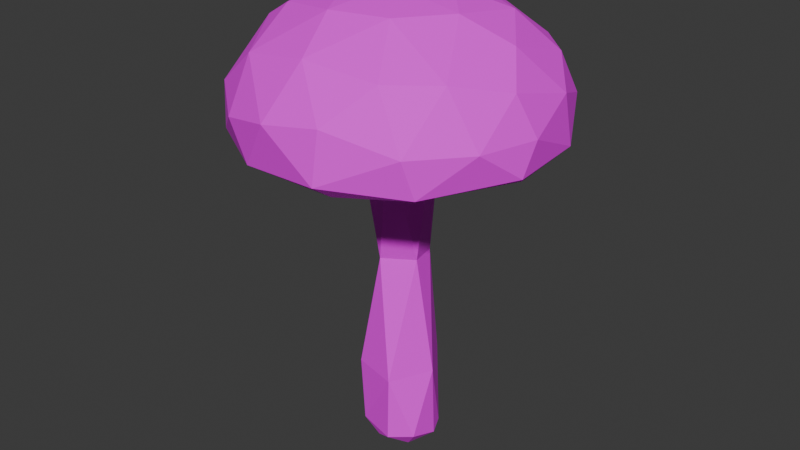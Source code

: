 # Source: shroom9.blend  (saved by Blender 4.3.34; exported with 4.5.12 LTS)
import bpy
from mathutils import Matrix  # noqa: F401  (used for matrix-valued properties, if any)

bpy.ops.wm.read_factory_settings(use_empty=True)
scene = bpy.context.scene
scene.name = 'Scene'

# ---- collections
col_collection = bpy.data.collections.new('Collection'); scene.collection.children.link(col_collection)

# ---- images (referenced by path relative to the original .blend; pixels are not part of the script)
import os
ASSET_DIR = os.environ.get("B2B_ASSET_DIR", "")  # directory of the original .blend (textures are referenced by path, not embedded)
HERE = os.path.dirname(os.path.abspath(__file__))  # packed textures are extracted next to this script under _unpacked/

def load_image(name, relpath, width, height, colorspace="sRGB"):
    """Load a texture the original file referenced (path relative to the .blend, or extracted next to this script)."""
    p = next((c for c in (os.path.join(HERE, relpath), os.path.join(ASSET_DIR, relpath)) if relpath and os.path.exists(c)), "")
    if p:
        img = bpy.data.images.load(p, check_existing=True)
        img.name = name
    else:  # same state as the original file: an image datablock whose file is absent (Cycles renders it pink)
        img = bpy.data.images.new(name, width, height)
        img.source = "FILE"
        img.filepath = "//" + (relpath or name)
    img.colorspace_settings.name = colorspace
    return img
img_shroom_emissive9_png = load_image('shroom_emissive9.png', 'shroom_emissive9.png', 1024, 1024, 'sRGB')

# ---- materials (node trees are filled in below, after node groups)
mat_emissive_shroom = bpy.data.materials.new('emissive shroom')

# ---- material node trees
mat_emissive_shroom.use_nodes = True; mat_emissive_shroom.node_tree.nodes.clear()
_N = mat_emissive_shroom.node_tree.nodes; _L = mat_emissive_shroom.node_tree.links
n0 = _N.new('ShaderNodeBsdfPrincipled'); n0.name = 'Principled BSDF'; n0.location = (10, 300)
n0.inputs[2].default_value = 0.8
n1 = _N.new('ShaderNodeOutputMaterial'); n1.name = 'Material Output'; n1.location = (300, 300)
n2 = _N.new('ShaderNodeTexImage'); n2.name = 'Image Texture'; n2.location = (-323, 204)
n2.image = img_shroom_emissive9_png
_L.new(n0.outputs[0], n1.inputs[0])
_L.new(n2.outputs[0], n0.inputs[0])
n1.is_active_output = True

# ---- world
world_world = bpy.data.worlds.new('World'); scene.world = world_world
world_world.use_nodes = True; world_world.node_tree.nodes.clear()
_N = world_world.node_tree.nodes; _L = world_world.node_tree.links
n0 = _N.new('ShaderNodeOutputWorld'); n0.name = 'World Output'; n0.location = (300, 300)
n1 = _N.new('ShaderNodeBackground'); n1.name = 'Background'; n1.location = (10, 300)
n1.inputs[0].default_value = (0.05088, 0.05088, 0.05088, 1.0)
_L.new(n1.outputs[0], n0.inputs[0])
n0.is_active_output = True
world_world.color = (0.05088, 0.05088, 0.05088)
world_world.sun_shadow_jitter_overblur = 0.0

# ---- meshes
me_sphere = bpy.data.meshes.new('Sphere')
me_sphere.from_pydata([(0.0, 0.05556, 0.0601), (0.0, 0.08315, 0.04015), (0.0, 0.09808, 0.0141), (0.0, 0.1, 0.0), (0.0, 0.09861, -0.01203), (0.003806, 0.01913, 0.07089), (0.007466, 0.03753, 0.06677), (0.01084, 0.05449, 0.0601), (0.01379, 0.06935, 0.05111), (0.01622, 0.08155, 0.04015), (0.01802, 0.09061, 0.02766), (0.01913, 0.09619, 0.0141), (0.01951, 0.09808, 0.0), (0.01924, 0.09672, -0.01203), (0.007466, 0.01802, 0.07089), (0.01464, 0.03536, 0.06677), (0.02126, 0.05133, 0.0601), (0.02706, 0.06533, 0.05111), (0.03182, 0.07682, 0.04015), (0.03536, 0.08536, 0.02766), (0.03753, 0.09061, 0.0141), (0.03827, 0.09239, 0.0), (0.03774, 0.0911, -0.01203), (0.01084, 0.01622, 0.07089), (0.02126, 0.03182, 0.06677), (0.03087, 0.04619, 0.0601), (0.03928, 0.05879, 0.05111), (0.04619, 0.06913, 0.04015), (0.05133, 0.07682, 0.02766), (0.05449, 0.08155, 0.0141), (0.05556, 0.08315, 0.0), (0.05479, 0.08199, -0.01203), (0.01379, 0.01379, 0.07089), (0.02706, 0.02706, 0.06677), (0.03928, 0.03928, 0.0601), (0.05, 0.05, 0.05111), (0.05879, 0.05879, 0.04015), (0.06533, 0.06533, 0.02766), (0.06935, 0.06935, 0.0141), (0.07071, 0.07071, 0.0), (0.06973, 0.06973, -0.01203), (0.01622, 0.01084, 0.07089), (0.03182, 0.02126, 0.06677), (0.04619, 0.03087, 0.0601), (0.05879, 0.03928, 0.05111), (0.06913, 0.04619, 0.04015), (0.07682, 0.05133, 0.02766), (0.08155, 0.05449, 0.0141), (0.08315, 0.05556, 0.0), (0.08199, 0.05479, -0.01203), (0.0, 0.0, 0.07228), (0.01802, 0.007466, 0.07089), (0.03536, 0.01464, 0.06677), (0.05133, 0.02126, 0.0601), (0.06533, 0.02706, 0.05111), (0.07682, 0.03182, 0.04015), (0.08536, 0.03536, 0.02766), (0.09061, 0.03753, 0.0141), (0.09239, 0.03827, 0.0), (0.0911, 0.03774, -0.01203), (0.01913, 0.003806, 0.07089), (0.03753, 0.007466, 0.06677), (0.05449, 0.01084, 0.0601), (0.06935, 0.01379, 0.05111), (0.08155, 0.01622, 0.04015), (0.09061, 0.01802, 0.02766), (0.09619, 0.01913, 0.0141), (0.09808, 0.01951, 0.0), (0.09672, 0.01924, -0.01203), (0.01951, -1.118e-09, 0.07089), (0.03827, -2.235e-09, 0.06677), (0.05556, -5.215e-09, 0.0601), (0.07071, 1.49e-09, 0.05111), (0.08315, -8.941e-09, 0.04015), (0.09239, 4.47e-09, 0.02766), (0.09808, -8.941e-09, 0.0141), (0.1, -1.639e-08, 0.0), (0.09861, -1.076e-08, -0.01203), (0.01913, -0.003806, 0.07089), (0.03753, -0.007466, 0.06677), (0.05449, -0.01084, 0.0601), (0.06935, -0.01379, 0.05111), (0.08155, -0.01622, 0.04015), (0.09061, -0.01802, 0.02766), (0.09619, -0.01913, 0.0141), (0.09808, -0.01951, 0.0), (0.09672, -0.01924, -0.01203), (0.01802, -0.007466, 0.07089), (0.03536, -0.01464, 0.06677), (0.05133, -0.02126, 0.0601), (0.06533, -0.02706, 0.05111), (0.07682, -0.03182, 0.04015), (0.08536, -0.03536, 0.02766), (0.09061, -0.03753, 0.0141), (0.09239, -0.03827, 0.0), (0.0911, -0.03774, -0.01203), (0.01622, -0.01084, 0.07089), (0.03182, -0.02126, 0.06677), (0.04619, -0.03087, 0.0601), (0.05879, -0.03928, 0.05111), (0.06913, -0.04619, 0.04015), (0.07682, -0.05133, 0.02766), (0.08155, -0.05449, 0.0141), (0.08315, -0.05556, 0.0), (0.08199, -0.05479, -0.01203), (0.01379, -0.01379, 0.07089), (0.02706, -0.02706, 0.06677), (0.03928, -0.03928, 0.0601), (0.05, -0.05, 0.05111), (0.05879, -0.05879, 0.04015), (0.06533, -0.06533, 0.02766), (0.06935, -0.06935, 0.0141), (0.07071, -0.07071, 0.0), (0.06973, -0.06973, -0.01203), (0.01084, -0.01622, 0.07089), (0.02126, -0.03182, 0.06677), (0.03087, -0.04619, 0.0601), (0.03928, -0.05879, 0.05111), (0.04619, -0.06913, 0.04015), (0.05133, -0.07682, 0.02766), (0.05449, -0.08155, 0.0141), (0.05556, -0.08315, 0.0), (0.05478, -0.08199, -0.01203), (0.007466, -0.01802, 0.07089), (0.01464, -0.03536, 0.06677), (0.02126, -0.05133, 0.0601), (0.02706, -0.06533, 0.05111), (0.03182, -0.07682, 0.04015), (0.03536, -0.08536, 0.02766), (0.03753, -0.09061, 0.0141), (0.03827, -0.09239, 0.0), (0.03774, -0.0911, -0.01203), (0.003806, -0.01913, 0.07089), (0.007466, -0.03753, 0.06677), (0.01084, -0.05449, 0.0601), (0.01379, -0.06935, 0.05111), (0.01622, -0.08155, 0.04015), (0.01802, -0.09061, 0.02766), (0.01913, -0.09619, 0.0141), (0.01951, -0.09808, 0.0), (0.01924, -0.09672, -0.01203), (-7.451e-10, -0.01951, 0.07089), (-5.215e-09, -0.03827, 0.06677), (-9.686e-09, -0.05556, 0.0601), (-1.49e-09, -0.07071, 0.05111), (-1.043e-08, -0.08315, 0.04015), (2.98e-09, -0.09239, 0.02766), (-1.341e-08, -0.09808, 0.0141), (-3.278e-08, -0.1, 0.0), (-1.877e-08, -0.09861, -0.01203), (-0.003806, -0.01913, 0.07089), (-0.007466, -0.03753, 0.06677), (-0.01084, -0.05449, 0.0601), (-0.01379, -0.06935, 0.05111), (-0.01622, -0.08155, 0.04015), (-0.01802, -0.09061, 0.02766), (-0.01913, -0.09619, 0.0141), (-0.01951, -0.09808, 0.0), (-0.01924, -0.09672, -0.01203), (-0.007466, -0.01802, 0.07089), (-0.01464, -0.03536, 0.06677), (-0.02126, -0.05133, 0.0601), (-0.02706, -0.06533, 0.05111), (-0.03182, -0.07682, 0.04015), (-0.03536, -0.08536, 0.02766), (-0.03753, -0.09061, 0.0141), (-0.03827, -0.09239, 0.0), (-0.03774, -0.0911, -0.01203), (-0.01084, -0.01622, 0.07089), (-0.02126, -0.03182, 0.06677), (-0.03087, -0.04619, 0.0601), (-0.03928, -0.05879, 0.05111), (-0.04619, -0.06913, 0.04015), (-0.05133, -0.07682, 0.02766), (-0.05449, -0.08155, 0.0141), (-0.05556, -0.08315, 0.0), (-0.05479, -0.08199, -0.01203), (-0.01379, -0.01379, 0.07089), (-0.02706, -0.02706, 0.06677), (-0.03928, -0.03928, 0.0601), (-0.05, -0.05, 0.05111), (-0.05879, -0.05879, 0.04015), (-0.06533, -0.06533, 0.02766), (-0.06935, -0.06935, 0.0141), (-0.07071, -0.07071, 0.0), (-0.06973, -0.06973, -0.01203), (-0.01622, -0.01084, 0.07089), (-0.03182, -0.02126, 0.06677), (-0.04619, -0.03087, 0.0601), (-0.05879, -0.03928, 0.05111), (-0.06913, -0.04619, 0.04015), (-0.07682, -0.05133, 0.02766), (-0.08155, -0.05449, 0.0141), (-0.08315, -0.05556, 0.0), (-0.08199, -0.05478, -0.01203), (-0.01802, -0.007466, 0.07089), (-0.03536, -0.01464, 0.06677), (-0.05133, -0.02126, 0.0601), (-0.06533, -0.02706, 0.05111), (-0.07682, -0.03182, 0.04015), (-0.08536, -0.03536, 0.02766), (-0.09061, -0.03753, 0.0141), (-0.09239, -0.03827, 0.0), (-0.0911, -0.03774, -0.01203), (-0.01913, -0.003806, 0.07089), (-0.03753, -0.007466, 0.06677), (-0.05449, -0.01084, 0.0601), (-0.06935, -0.01379, 0.05111), (-0.08155, -0.01622, 0.04015), (-0.09061, -0.01802, 0.02766), (-0.09619, -0.01913, 0.0141), (-0.09808, -0.01951, 0.0), (-0.09672, -0.01924, -0.01203), (-0.01951, 1.863e-09, 0.07089), (-0.03827, 5.215e-09, 0.06677), (-0.05556, 1.49e-08, 0.0601), (-0.07071, 2.98e-09, 0.05111), (-0.08315, 1.639e-08, 0.04015), (-0.09239, 1.49e-09, 0.02766), (-0.09808, 2.682e-08, 0.0141), (-0.1, 4.47e-08, 0.0), (-0.09861, 3.202e-08, -0.01203), (-0.01913, 0.003806, 0.07089), (-0.03753, 0.007466, 0.06677), (-0.05449, 0.01084, 0.0601), (-0.06935, 0.01379, 0.05111), (-0.08155, 0.01622, 0.04015), (-0.09061, 0.01802, 0.02766), (-0.09619, 0.01913, 0.0141), (-0.09808, 0.01951, 0.0), (-0.09672, 0.01924, -0.01203), (-0.01802, 0.007466, 0.07089), (-0.03536, 0.01464, 0.06677), (-0.05133, 0.02126, 0.0601), (-0.06533, 0.02706, 0.05111), (-0.07682, 0.03182, 0.04015), (-0.08536, 0.03536, 0.02766), (-0.09061, 0.03753, 0.0141), (-0.09239, 0.03827, 0.0), (-0.0911, 0.03774, -0.01203), (-0.01622, 0.01084, 0.07089), (-0.03182, 0.02126, 0.06677), (-0.04619, 0.03087, 0.0601), (-0.05879, 0.03928, 0.05111), (-0.06913, 0.04619, 0.04015), (-0.07682, 0.05133, 0.02766), (-0.08155, 0.05449, 0.0141), (-0.08315, 0.05556, 0.0), (-0.08199, 0.05479, -0.01203), (-0.01379, 0.01379, 0.07089), (-0.02706, 0.02706, 0.06677), (-0.03928, 0.03928, 0.0601), (-0.05, 0.05, 0.05111), (-0.05879, 0.05879, 0.04015), (-0.06533, 0.06533, 0.02766), (-0.06935, 0.06935, 0.0141), (-0.07071, 0.07071, 0.0), (-0.06973, 0.06973, -0.01203), (-0.01084, 0.01622, 0.07089), (-0.02126, 0.03182, 0.06677), (-0.03087, 0.04619, 0.0601), (-0.03928, 0.05879, 0.05111), (-0.04619, 0.06913, 0.04015), (-0.05133, 0.07682, 0.02766), (-0.05449, 0.08155, 0.0141), (-0.05556, 0.08315, 0.0), (-0.05478, 0.08199, -0.01203), (-0.007466, 0.01802, 0.07089), (-0.01464, 0.03536, 0.06677), (-0.02126, 0.05133, 0.0601), (-0.02706, 0.06533, 0.05111), (-0.03182, 0.07682, 0.04015), (-0.03536, 0.08536, 0.02766), (-0.03753, 0.09061, 0.0141), (-0.03827, 0.09239, 0.0), (-0.03774, 0.0911, -0.01203), (-0.003806, 0.01913, 0.07089), (-0.007466, 0.03753, 0.06677), (-0.01084, 0.05449, 0.0601), (-0.01379, 0.06935, 0.05111), (-0.01622, 0.08155, 0.04015), (-0.01802, 0.09061, 0.02766), (-0.01913, 0.09619, 0.0141), (-0.01951, 0.09808, 0.0), (-0.01924, 0.09672, -0.01203), (1.49e-09, 0.01951, 0.07089), (6.706e-09, 0.03827, 0.06677), (8.941e-09, 0.07071, 0.05111), (5.96e-09, 0.09239, 0.02766), (5.632e-10, 0.08974, -0.01882), (0.01751, 0.08802, -0.01882), (0.03434, 0.08291, -0.01882), (0.04986, 0.07462, -0.01882), (0.06346, 0.06346, -0.01882), (0.07462, 0.04986, -0.01882), (0.08291, 0.03434, -0.01882), (0.08802, 0.01751, -0.01882), (0.08974, -7.845e-09, -0.01882), (0.08802, -0.01751, -0.01882), (0.08291, -0.03434, -0.01882), (0.07462, -0.04986, -0.01882), (0.06346, -0.06346, -0.01882), (0.04986, -0.07462, -0.01882), (0.03434, -0.08291, -0.01882), (0.01751, -0.08802, -0.01882), (-1.171e-08, -0.08974, -0.01882), (-0.01751, -0.08802, -0.01882), (-0.03434, -0.08291, -0.01882), (-0.04986, -0.07462, -0.01882), (-0.06346, -0.06346, -0.01882), (-0.07462, -0.04986, -0.01882), (-0.08291, -0.03434, -0.01882), (-0.08802, -0.01751, -0.01882), (-0.08974, 2.488e-08, -0.01882), (-0.08802, 0.01751, -0.01882), (-0.08291, 0.03434, -0.01882), (-0.07462, 0.04986, -0.01882), (-0.06346, 0.06346, -0.01882), (-0.04986, 0.07462, -0.01882), (-0.03434, 0.08291, -0.01882), (-0.01751, 0.08802, -0.01882), (5.704e-09, 0.02444, -0.01058), (0.004768, 0.02397, -0.01058), (0.009353, 0.02258, -0.01058), (0.01358, 0.02032, -0.01058), (0.01728, 0.01728, -0.01058), (0.02032, 0.01358, -0.01058), (0.02258, 0.009353, -0.01058), (0.02397, 0.004768, -0.01058), (0.02444, 3.285e-09, -0.01058), (0.02397, -0.004768, -0.01058), (0.02258, -0.009353, -0.01058), (0.02032, -0.01358, -0.01058), (0.01728, -0.01728, -0.01058), (0.01358, -0.02032, -0.01058), (0.009353, -0.02258, -0.01058), (0.004768, -0.02397, -0.01058), (2.362e-09, -0.02444, -0.01058), (-0.004768, -0.02397, -0.01058), (-0.009353, -0.02258, -0.01058), (-0.01358, -0.02032, -0.01058), (-0.01728, -0.01728, -0.01058), (-0.02032, -0.01358, -0.01058), (-0.02258, -0.009353, -0.01058), (-0.02397, -0.004768, -0.01058), (-0.02444, 1.22e-08, -0.01058), (-0.02397, 0.004768, -0.01058), (-0.02258, 0.009353, -0.01058), (-0.02032, 0.01358, -0.01058), (-0.01728, 0.01728, -0.01058), (-0.01358, 0.02032, -0.01058), (-0.009353, 0.02258, -0.01058), (-0.004768, 0.02397, -0.01058), (0.001968, 0.02444, -0.2157), (0.006736, 0.02397, -0.2157), (0.01132, 0.02258, -0.2157), (0.01555, 0.02032, -0.2157), (0.01925, 0.01728, -0.2157), (0.02229, 0.01358, -0.2157), (0.02455, 0.009353, -0.2157), (0.02594, 0.004768, -0.2157), (0.02641, 8.045e-09, -0.2157), (0.02594, -0.004768, -0.2157), (0.02455, -0.009353, -0.2157), (0.02229, -0.01358, -0.2157), (0.01925, -0.01728, -0.2157), (0.01555, -0.02032, -0.2157), (0.01132, -0.02258, -0.2157), (0.006736, -0.02397, -0.2157), (0.001968, -0.02444, -0.2157), (-0.0028, -0.02397, -0.2157), (-0.007385, -0.02258, -0.2157), (-0.01161, -0.02032, -0.2157), (-0.01531, -0.01728, -0.2157), (-0.01835, -0.01358, -0.2157), (-0.02061, -0.009353, -0.2157), (-0.022, -0.004768, -0.2157), (-0.02247, 1.696e-08, -0.2157), (-0.022, 0.004768, -0.2157), (-0.02061, 0.009353, -0.2157), (-0.01835, 0.01358, -0.2157), (-0.01531, 0.01728, -0.2157), (-0.01161, 0.02032, -0.2157), (-0.007385, 0.02258, -0.2157), (-0.0028, 0.02397, -0.2157), (0.002733, -0.008481, -0.09832), (0.005557, -0.006972, -0.09832), (-0.0003306, 0.02263, -0.09832), (-0.003517, 0.02294, -0.09832), (-0.01507, 0.01816, -0.09832), (-0.0171, 0.01568, -0.09832), (-0.0003306, -0.009411, -0.09832), (0.002733, 0.0217, -0.09832), (-0.01259, 0.02019, -0.09832), (-0.003517, -0.009724, -0.09832), (0.005557, 0.02019, -0.09832), (-0.009767, 0.0217, -0.09832), (-0.006703, -0.009411, -0.09832), (0.008032, 0.01816, -0.09832), (-0.006703, 0.02263, -0.09832), (-0.009767, -0.008481, -0.09832), (0.01006, 0.01568, -0.09832), (-0.01259, -0.006972, -0.09832), (0.01157, 0.01286, -0.09832), (-0.01507, -0.004941, -0.09832), (0.0125, 0.009794, -0.09832), (-0.0171, -0.002466, -0.09832), (0.01282, 0.006608, -0.09832), (-0.01861, 0.0003577, -0.09832), (0.0125, 0.003421, -0.09832), (-0.01954, 0.003421, -0.09832), (0.01157, 0.0003576, -0.09832), (-0.01985, 0.006608, -0.09832), (0.01006, -0.002466, -0.09832), (-0.01954, 0.009794, -0.09832), (0.008032, -0.004941, -0.09832), (-0.01861, 0.01286, -0.09832), (0.003266, 0.02128, -0.2217), (0.007417, 0.02087, -0.2217), (0.01141, 0.01966, -0.2217), (0.01509, 0.01769, -0.2217), (0.01831, 0.01505, -0.2217), (0.02096, 0.01182, -0.2217), (0.02292, 0.008143, -0.2217), (0.02413, 0.004151, -0.2217), (0.02454, 8.33e-09, -0.2217), (0.02413, -0.004151, -0.2217), (0.02292, -0.008143, -0.2217), (0.02096, -0.01182, -0.2217), (0.01831, -0.01505, -0.2217), (0.01509, -0.01769, -0.2217), (0.01141, -0.01966, -0.2217), (0.007417, -0.02087, -0.2217), (0.003266, -0.02128, -0.2217), (-0.0008855, -0.02087, -0.2217), (-0.004877, -0.01966, -0.2217), (-0.008556, -0.01769, -0.2217), (-0.01178, -0.01505, -0.2217), (-0.01443, -0.01182, -0.2217), (-0.01639, -0.008143, -0.2217), (-0.0176, -0.004151, -0.2217), (-0.01801, 1.609e-08, -0.2217), (-0.0176, 0.004151, -0.2217), (-0.01639, 0.008143, -0.2217), (-0.01443, 0.01182, -0.2217), (-0.01178, 0.01505, -0.2217), (-0.008556, 0.01769, -0.2217), (-0.004877, 0.01966, -0.2217), (-0.0008855, 0.02087, -0.2217), (0.004373, 0.01616, -0.2264), (0.007526, 0.01585, -0.2264), (0.01056, 0.01493, -0.2264), (0.01335, 0.01344, -0.2264), (0.0158, 0.01143, -0.2264), (0.01781, 0.008979, -0.2264), (0.0193, 0.006185, -0.2264), (0.02022, 0.003153, -0.2264), (0.02053, 9.148e-09, -0.2264), (0.02022, -0.003153, -0.2264), (0.0193, -0.006185, -0.2264), (0.01781, -0.008979, -0.2264), (0.0158, -0.01143, -0.2264), (0.01335, -0.01344, -0.2264), (0.01056, -0.01493, -0.2264), (0.007526, -0.01585, -0.2264), (0.004373, -0.01616, -0.2264), (0.00122, -0.01585, -0.2264), (-0.001812, -0.01493, -0.2264), (-0.004606, -0.01344, -0.2264), (-0.007055, -0.01143, -0.2264), (-0.009065, -0.008979, -0.2264), (-0.01056, -0.006185, -0.2264), (-0.01148, -0.003153, -0.2264), (-0.01179, 1.504e-08, -0.2264), (-0.01148, 0.003153, -0.2264), (-0.01056, 0.006185, -0.2264), (-0.009065, 0.008979, -0.2264), (-0.007055, 0.01143, -0.2264), (-0.004606, 0.01344, -0.2264), (-0.001812, 0.01493, -0.2264), (0.00122, 0.01585, -0.2264), (0.004373, 0.01113, -0.2286), (0.006544, 0.01091, -0.2286), (0.008631, 0.01028, -0.2286), (0.01055, 0.009252, -0.2286), (0.01224, 0.007868, -0.2286), (0.01362, 0.006182, -0.2286), (0.01465, 0.004258, -0.2286), (0.01529, 0.002171, -0.2286), (0.0155, 9.998e-09, -0.2286), (0.01529, -0.002171, -0.2286), (0.01465, -0.004258, -0.2286), (0.01362, -0.006182, -0.2286), (0.01224, -0.007868, -0.2286), (0.01055, -0.009252, -0.2286), (0.008631, -0.01028, -0.2286), (0.006544, -0.01091, -0.2286), (0.004373, -0.01113, -0.2286), (0.002202, -0.01091, -0.2286), (0.0001148, -0.01028, -0.2286), (-0.001809, -0.009252, -0.2286), (-0.003495, -0.007868, -0.2286), (-0.004879, -0.006182, -0.2286), (-0.005907, -0.004258, -0.2286), (-0.00654, -0.002171, -0.2286), (-0.006754, 1.405e-08, -0.2286), (-0.00654, 0.002171, -0.2286), (-0.005907, 0.004258, -0.2286), (-0.004879, 0.006182, -0.2286), (-0.003495, 0.007868, -0.2286), (-0.001809, 0.009252, -0.2286), (0.0001148, 0.01028, -0.2286), (0.002202, 0.01091, -0.2286), (0.01399, 0.003883, -0.2286), (0.01397, 0.001446, -0.2286), (0.01354, -0.001035, -0.2286), (0.01274, -0.003466, -0.2286), (0.01159, -0.005752, -0.2286), (0.01013, -0.007806, -0.2286), (0.00843, -0.009548, -0.2286), (0.01223, 0.005487, -0.2286), (0.01189, 0.002908, -0.2286), (0.01123, 0.0002295, -0.2286), (0.01027, -0.002444, -0.2286), (0.00906, -0.005011, -0.2286), (0.007634, -0.007373, -0.2286), (0.006051, -0.009438, -0.2286), (0.0101, 0.006907, -0.2286), (0.009411, 0.004306, -0.2286), (0.008506, 0.001547, -0.2286), (0.007423, -0.001263, -0.2286), (0.006202, -0.004017, -0.2286), (0.004891, -0.006607, -0.2286), (0.00354, -0.008936, -0.2286), (0.007719, 0.008077, -0.2286), (0.006677, 0.005564, -0.2286), (0.005548, 0.002836, -0.2286), (0.004373, 1.295e-08, -0.2286), (0.003198, -0.002836, -0.2286), (0.002068, -0.005564, -0.2286), (0.001027, -0.008077, -0.2286), (0.005205, 0.008936, -0.2286), (0.003855, 0.006607, -0.2286), (0.002544, 0.004017, -0.2286), (0.001323, 0.001263, -0.2286), (0.0002396, -0.001547, -0.2286), (-0.0006655, -0.004306, -0.2286), (-0.001357, -0.006907, -0.2286), (0.002695, 0.009438, -0.2286), (0.001112, 0.007373, -0.2286), (-0.0003136, 0.005011, -0.2286), (-0.001528, 0.002444, -0.2286), (-0.002484, -0.0002295, -0.2286), (-0.003146, -0.002907, -0.2286), (-0.003487, -0.005487, -0.2286), (0.0003159, 0.009548, -0.2286), (-0.001388, 0.007806, -0.2286), (-0.002843, 0.005752, -0.2286), (-0.003994, 0.003466, -0.2286), (-0.004796, 0.001035, -0.2286), (-0.00522, -0.001446, -0.2286), (-0.005248, -0.003883, -0.2286), (0.008414, -0.02077, -0.1756), (0.003737, 0.02671, -0.1756), (-0.01876, 0.01989, -0.1756), (0.003737, -0.02219, -0.1756), (0.008414, 0.02529, -0.1756), (-0.01498, 0.02299, -0.1756), (-0.001127, -0.02267, -0.1756), (0.01272, 0.02299, -0.1756), (-0.01067, 0.02529, -0.1756), (-0.00599, -0.02219, -0.1756), (0.0165, 0.01989, -0.1756), (-0.00599, 0.02671, -0.1756), (-0.01067, -0.02077, -0.1756), (0.0196, 0.01611, -0.1756), (-0.01498, -0.01847, -0.1756), (0.02191, 0.0118, -0.1756), (-0.01876, -0.01537, -0.1756), (0.02332, 0.007122, -0.1756), (-0.02186, -0.01159, -0.1756), (0.0238, 0.002259, -0.1756), (-0.02416, -0.007282, -0.1756), (0.02332, -0.002605, -0.1756), (-0.02558, -0.002605, -0.1756), (0.02191, -0.007282, -0.1756), (-0.02606, 0.002259, -0.1756), (0.0196, -0.01159, -0.1756), (-0.02558, 0.007122, -0.1756), (0.0165, -0.01537, -0.1756), (-0.02416, 0.0118, -0.1756), (0.01272, -0.01847, -0.1756), (-0.001127, 0.02719, -0.1756), (-0.02186, 0.01611, -0.1756), (0.0568, -0.03836, -0.02217), (0.06318, -0.02642, -0.02217), (-0.06833, 0.01347, -0.02217), (-0.06966, 2.153e-08, -0.02217), (0.04821, -0.04882, -0.02217), (-0.0644, 0.02642, -0.02217), (0.03775, -0.05741, -0.02217), (-0.05802, 0.03836, -0.02217), (0.02581, -0.06379, -0.02217), (0.01286, 0.06772, -0.02217), (-0.0006118, 0.06904, -0.02217), (-0.04943, 0.04882, -0.02217), (0.01286, -0.06772, -0.02217), (0.02581, 0.06379, -0.02217), (-0.03897, 0.05741, -0.02217), (-0.0006118, -0.06904, -0.02217), (0.03775, 0.05741, -0.02217), (-0.02703, 0.06379, -0.02217), (-0.01408, -0.06772, -0.02217), (0.04821, 0.04882, -0.02217), (-0.01408, 0.06772, -0.02217), (-0.02703, -0.06379, -0.02217), (0.0568, 0.03836, -0.02217), (-0.03897, -0.05741, -0.02217), (0.06318, 0.02642, -0.02217), (-0.04943, -0.04882, -0.02217), (0.06711, 0.01347, -0.02217), (-0.05802, -0.03836, -0.02217), (0.06843, -3.644e-09, -0.02217), (-0.0644, -0.02642, -0.02217), (0.06711, -0.01347, -0.02217), (-0.06833, -0.01347, -0.02217)], [], [(0, 286, 6, 7), (287, 0, 7, 8), (1, 287, 8, 9), (288, 1, 9, 10), (2, 288, 10, 11), (3, 2, 11, 12), (285, 50, 5), (4, 3, 12, 13), (286, 285, 5, 6), (6, 5, 14, 15), (7, 6, 15, 16), (8, 7, 16, 17), (9, 8, 17, 18), (10, 9, 18, 19), (11, 10, 19, 20), (12, 11, 20, 21), (5, 50, 14), (13, 12, 21, 22), (19, 18, 27, 28), (20, 19, 28, 29), (21, 20, 29, 30), (14, 50, 23), (22, 21, 30, 31), (15, 14, 23, 24), (16, 15, 24, 25), (17, 16, 25, 26), (18, 17, 26, 27), (25, 24, 33, 34), (26, 25, 34, 35), (27, 26, 35, 36), (28, 27, 36, 37), (29, 28, 37, 38), (30, 29, 38, 39), (23, 50, 32), (31, 30, 39, 40), (24, 23, 32, 33), (38, 37, 46, 47), (39, 38, 47, 48), (32, 50, 41), (40, 39, 48, 49), (33, 32, 41, 42), (34, 33, 42, 43), (35, 34, 43, 44), (36, 35, 44, 45), (37, 36, 45, 46), (43, 42, 52, 53), (44, 43, 53, 54), (45, 44, 54, 55), (46, 45, 55, 56), (47, 46, 56, 57), (48, 47, 57, 58), (41, 50, 51), (49, 48, 58, 59), (42, 41, 51, 52), (57, 56, 65, 66), (58, 57, 66, 67), (51, 50, 60), (59, 58, 67, 68), (52, 51, 60, 61), (53, 52, 61, 62), (54, 53, 62, 63), (55, 54, 63, 64), (56, 55, 64, 65), (63, 62, 71, 72), (64, 63, 72, 73), (65, 64, 73, 74), (66, 65, 74, 75), (67, 66, 75, 76), (60, 50, 69), (68, 67, 76, 77), (61, 60, 69, 70), (62, 61, 70, 71), (76, 75, 84, 85), (69, 50, 78), (77, 76, 85, 86), (70, 69, 78, 79), (71, 70, 79, 80), (72, 71, 80, 81), (73, 72, 81, 82), (74, 73, 82, 83), (75, 74, 83, 84), (82, 81, 90, 91), (83, 82, 91, 92), (84, 83, 92, 93), (85, 84, 93, 94), (78, 50, 87), (86, 85, 94, 95), (79, 78, 87, 88), (80, 79, 88, 89), (81, 80, 89, 90), (87, 50, 96), (95, 94, 103, 104), (88, 87, 96, 97), (89, 88, 97, 98), (90, 89, 98, 99), (91, 90, 99, 100), (92, 91, 100, 101), (93, 92, 101, 102), (94, 93, 102, 103), (100, 99, 108, 109), (101, 100, 109, 110), (102, 101, 110, 111), (103, 102, 111, 112), (96, 50, 105), (104, 103, 112, 113), (97, 96, 105, 106), (98, 97, 106, 107), (99, 98, 107, 108), (113, 112, 121, 122), (106, 105, 114, 115), (107, 106, 115, 116), (108, 107, 116, 117), (109, 108, 117, 118), (110, 109, 118, 119), (111, 110, 119, 120), (112, 111, 120, 121), (105, 50, 114), (119, 118, 127, 128), (120, 119, 128, 129), (121, 120, 129, 130), (114, 50, 123), (122, 121, 130, 131), (115, 114, 123, 124), (116, 115, 124, 125), (117, 116, 125, 126), (118, 117, 126, 127), (124, 123, 132, 133), (125, 124, 133, 134), (126, 125, 134, 135), (127, 126, 135, 136), (128, 127, 136, 137), (129, 128, 137, 138), (130, 129, 138, 139), (123, 50, 132), (131, 130, 139, 140), (137, 136, 145, 146), (138, 137, 146, 147), (139, 138, 147, 148), (132, 50, 141), (140, 139, 148, 149), (133, 132, 141, 142), (134, 133, 142, 143), (135, 134, 143, 144), (136, 135, 144, 145), (143, 142, 151, 152), (144, 143, 152, 153), (145, 144, 153, 154), (146, 145, 154, 155), (147, 146, 155, 156), (148, 147, 156, 157), (141, 50, 150), (149, 148, 157, 158), (142, 141, 150, 151), (156, 155, 164, 165), (157, 156, 165, 166), (150, 50, 159), (158, 157, 166, 167), (151, 150, 159, 160), (152, 151, 160, 161), (153, 152, 161, 162), (154, 153, 162, 163), (155, 154, 163, 164), (162, 161, 170, 171), (163, 162, 171, 172), (164, 163, 172, 173), (165, 164, 173, 174), (166, 165, 174, 175), (159, 50, 168), (167, 166, 175, 176), (160, 159, 168, 169), (161, 160, 169, 170), (175, 174, 183, 184), (168, 50, 177), (176, 175, 184, 185), (169, 168, 177, 178), (170, 169, 178, 179), (171, 170, 179, 180), (172, 171, 180, 181), (173, 172, 181, 182), (174, 173, 182, 183), (180, 179, 188, 189), (181, 180, 189, 190), (182, 181, 190, 191), (183, 182, 191, 192), (184, 183, 192, 193), (177, 50, 186), (185, 184, 193, 194), (178, 177, 186, 187), (179, 178, 187, 188), (193, 192, 201, 202), (186, 50, 195), (194, 193, 202, 203), (187, 186, 195, 196), (188, 187, 196, 197), (189, 188, 197, 198), (190, 189, 198, 199), (191, 190, 199, 200), (192, 191, 200, 201), (199, 198, 207, 208), (200, 199, 208, 209), (201, 200, 209, 210), (202, 201, 210, 211), (195, 50, 204), (203, 202, 211, 212), (196, 195, 204, 205), (197, 196, 205, 206), (198, 197, 206, 207), (204, 50, 213), (212, 211, 220, 221), (205, 204, 213, 214), (206, 205, 214, 215), (207, 206, 215, 216), (208, 207, 216, 217), (209, 208, 217, 218), (210, 209, 218, 219), (211, 210, 219, 220), (217, 216, 225, 226), (218, 217, 226, 227), (219, 218, 227, 228), (220, 219, 228, 229), (213, 50, 222), (221, 220, 229, 230), (214, 213, 222, 223), (215, 214, 223, 224), (216, 215, 224, 225), (230, 229, 238, 239), (223, 222, 231, 232), (224, 223, 232, 233), (225, 224, 233, 234), (226, 225, 234, 235), (227, 226, 235, 236), (228, 227, 236, 237), (229, 228, 237, 238), (222, 50, 231), (236, 235, 244, 245), (237, 236, 245, 246), (238, 237, 246, 247), (231, 50, 240), (239, 238, 247, 248), (232, 231, 240, 241), (233, 232, 241, 242), (234, 233, 242, 243), (235, 234, 243, 244), (242, 241, 250, 251), (243, 242, 251, 252), (244, 243, 252, 253), (245, 244, 253, 254), (246, 245, 254, 255), (247, 246, 255, 256), (240, 50, 249), (248, 247, 256, 257), (241, 240, 249, 250), (255, 254, 263, 264), (256, 255, 264, 265), (249, 50, 258), (257, 256, 265, 266), (250, 249, 258, 259), (251, 250, 259, 260), (252, 251, 260, 261), (253, 252, 261, 262), (254, 253, 262, 263), (260, 259, 268, 269), (261, 260, 269, 270), (262, 261, 270, 271), (263, 262, 271, 272), (264, 263, 272, 273), (265, 264, 273, 274), (258, 50, 267), (266, 265, 274, 275), (259, 258, 267, 268), (273, 272, 281, 282), (274, 273, 282, 283), (267, 50, 276), (275, 274, 283, 284), (268, 267, 276, 277), (269, 268, 277, 278), (270, 269, 278, 279), (271, 270, 279, 280), (272, 271, 280, 281), (279, 278, 0, 287), (280, 279, 287, 1), (281, 280, 1, 288), (282, 281, 288, 2), (283, 282, 2, 3), (276, 50, 285), (284, 283, 3, 4), (277, 276, 285, 286), (278, 277, 286, 0), (113, 122, 302, 301), (248, 257, 317, 316), (212, 221, 313, 312), (149, 158, 306, 305), (40, 49, 294, 293), (176, 185, 309, 308), (13, 22, 291, 290), (275, 284, 320, 319), (239, 248, 316, 315), (203, 212, 312, 311), (167, 176, 308, 307), (77, 86, 298, 297), (284, 4, 289, 320), (266, 275, 319, 318), (140, 149, 305, 304), (104, 113, 301, 300), (68, 77, 297, 296), (4, 13, 290, 289), (230, 239, 315, 314), (31, 40, 293, 292), (95, 104, 300, 299), (257, 266, 318, 317), (22, 31, 292, 291), (194, 203, 311, 310), (158, 167, 307, 306), (122, 131, 303, 302), (86, 95, 299, 298), (221, 230, 314, 313), (185, 194, 310, 309), (131, 140, 304, 303), (59, 68, 296, 295), (49, 59, 295, 294), (595, 594, 332, 331), (597, 596, 346, 345), (594, 598, 333, 332), (596, 599, 347, 346), (598, 600, 334, 333), (599, 601, 348, 347), (600, 602, 335, 334), (604, 603, 322, 321), (601, 605, 349, 348), (602, 606, 336, 335), (603, 607, 323, 322), (605, 608, 350, 349), (606, 609, 337, 336), (607, 610, 324, 323), (608, 611, 351, 350), (609, 612, 338, 337), (610, 613, 325, 324), (611, 614, 352, 351), (612, 615, 339, 338), (613, 616, 326, 325), (614, 604, 321, 352), (615, 617, 340, 339), (616, 618, 327, 326), (617, 619, 341, 340), (618, 620, 328, 327), (619, 621, 342, 341), (620, 622, 329, 328), (621, 623, 343, 342), (622, 624, 330, 329), (623, 625, 344, 343), (624, 595, 331, 330), (625, 597, 345, 344), (591, 562, 367, 366), (592, 563, 354, 353), (593, 564, 381, 380), (562, 565, 368, 367), (563, 566, 355, 354), (564, 567, 382, 381), (565, 568, 369, 368), (566, 569, 356, 355), (567, 570, 383, 382), (568, 571, 370, 369), (569, 572, 357, 356), (570, 573, 384, 383), (571, 574, 371, 370), (572, 575, 358, 357), (573, 592, 353, 384), (574, 576, 372, 371), (575, 577, 359, 358), (576, 578, 373, 372), (577, 579, 360, 359), (578, 580, 374, 373), (579, 581, 361, 360), (580, 582, 375, 374), (581, 583, 362, 361), (582, 584, 376, 375), (583, 585, 363, 362), (584, 586, 377, 376), (585, 587, 364, 363), (586, 588, 378, 377), (587, 589, 365, 364), (588, 590, 379, 378), (589, 591, 366, 365), (590, 593, 380, 379), (347, 348, 390, 416), (333, 334, 386, 415), (346, 347, 416, 414), (332, 333, 415, 413), (345, 346, 414, 412), (331, 332, 413, 411), (344, 345, 412, 410), (330, 331, 411, 409), (343, 344, 410, 408), (329, 330, 409, 407), (342, 343, 408, 406), (328, 329, 407, 405), (341, 342, 406, 404), (327, 328, 405, 403), (340, 341, 404, 402), (326, 327, 403, 401), (339, 340, 402, 400), (352, 321, 388, 399), (325, 326, 401, 398), (338, 339, 400, 397), (351, 352, 399, 396), (324, 325, 398, 395), (337, 338, 397, 394), (350, 351, 396, 393), (323, 324, 395, 392), (336, 337, 394, 391), (349, 350, 393, 389), (322, 323, 392, 387), (335, 336, 391, 385), (348, 349, 389, 390), (321, 322, 387, 388), (334, 335, 385, 386), (373, 374, 438, 437), (360, 361, 425, 424), (374, 375, 439, 438), (361, 362, 426, 425), (375, 376, 440, 439), (362, 363, 427, 426), (376, 377, 441, 440), (363, 364, 428, 427), (377, 378, 442, 441), (364, 365, 429, 428), (378, 379, 443, 442), (365, 366, 430, 429), (379, 380, 444, 443), (366, 367, 431, 430), (353, 354, 418, 417), (380, 381, 445, 444), (367, 368, 432, 431), (354, 355, 419, 418), (381, 382, 446, 445), (368, 369, 433, 432), (355, 356, 420, 419), (382, 383, 447, 446), (369, 370, 434, 433), (356, 357, 421, 420), (383, 384, 448, 447), (370, 371, 435, 434), (357, 358, 422, 421), (384, 353, 417, 448), (371, 372, 436, 435), (358, 359, 423, 422), (372, 373, 437, 436), (359, 360, 424, 423), (443, 444, 476, 475), (430, 431, 463, 462), (417, 418, 450, 449), (444, 445, 477, 476), (431, 432, 464, 463), (418, 419, 451, 450), (445, 446, 478, 477), (432, 433, 465, 464), (419, 420, 452, 451), (446, 447, 479, 478), (433, 434, 466, 465), (420, 421, 453, 452), (447, 448, 480, 479), (434, 435, 467, 466), (421, 422, 454, 453), (448, 417, 449, 480), (435, 436, 468, 467), (422, 423, 455, 454), (436, 437, 469, 468), (423, 424, 456, 455), (437, 438, 470, 469), (424, 425, 457, 456), (438, 439, 471, 470), (425, 426, 458, 457), (439, 440, 472, 471), (426, 427, 459, 458), (440, 441, 473, 472), (427, 428, 460, 459), (441, 442, 474, 473), (428, 429, 461, 460), (442, 443, 475, 474), (429, 430, 462, 461), (451, 452, 484, 483), (478, 479, 511, 510), (465, 466, 498, 497), (452, 453, 485, 484), (479, 480, 512, 511), (466, 467, 499, 498), (453, 454, 486, 485), (480, 449, 481, 512), (467, 468, 500, 499), (454, 455, 487, 486), (468, 469, 501, 500), (455, 456, 488, 487), (469, 470, 502, 501), (456, 457, 489, 488), (470, 471, 503, 502), (457, 458, 490, 489), (471, 472, 504, 503), (458, 459, 491, 490), (472, 473, 505, 504), (459, 460, 492, 491), (473, 474, 506, 505), (460, 461, 493, 492), (474, 475, 507, 506), (461, 462, 494, 493), (475, 476, 508, 507), (462, 463, 495, 494), (449, 450, 482, 481), (476, 477, 509, 508), (463, 464, 496, 495), (450, 451, 483, 482), (477, 478, 510, 509), (464, 465, 497, 496), (488, 513, 486, 487), (513, 520, 485, 486), (520, 527, 484, 485), (527, 534, 483, 484), (534, 541, 482, 483), (541, 548, 481, 482), (548, 555, 512, 481), (555, 510, 511, 512), (489, 514, 513, 488), (514, 521, 520, 513), (521, 528, 527, 520), (528, 535, 534, 527), (535, 542, 541, 534), (542, 549, 548, 541), (549, 556, 555, 548), (556, 509, 510, 555), (490, 515, 514, 489), (515, 522, 521, 514), (522, 529, 528, 521), (529, 536, 535, 528), (536, 543, 542, 535), (543, 550, 549, 542), (550, 557, 556, 549), (557, 508, 509, 556), (491, 516, 515, 490), (516, 523, 522, 515), (523, 530, 529, 522), (530, 537, 536, 529), (537, 544, 543, 536), (544, 551, 550, 543), (551, 558, 557, 550), (558, 507, 508, 557), (492, 517, 516, 491), (517, 524, 523, 516), (524, 531, 530, 523), (531, 538, 537, 530), (538, 545, 544, 537), (545, 552, 551, 544), (552, 559, 558, 551), (559, 506, 507, 558), (493, 518, 517, 492), (518, 525, 524, 517), (525, 532, 531, 524), (532, 539, 538, 531), (539, 546, 545, 538), (546, 553, 552, 545), (553, 560, 559, 552), (560, 505, 506, 559), (494, 519, 518, 493), (519, 526, 525, 518), (526, 533, 532, 525), (533, 540, 539, 532), (540, 547, 546, 539), (547, 554, 553, 546), (554, 561, 560, 553), (561, 504, 505, 560), (495, 496, 519, 494), (496, 497, 526, 519), (497, 498, 533, 526), (498, 499, 540, 533), (499, 500, 547, 540), (500, 501, 554, 547), (501, 502, 561, 554), (502, 503, 504, 561), (416, 390, 593, 590), (415, 386, 591, 589), (414, 416, 590, 588), (413, 415, 589, 587), (412, 414, 588, 586), (411, 413, 587, 585), (410, 412, 586, 584), (409, 411, 585, 583), (408, 410, 584, 582), (407, 409, 583, 581), (406, 408, 582, 580), (405, 407, 581, 579), (404, 406, 580, 578), (403, 405, 579, 577), (402, 404, 578, 576), (401, 403, 577, 575), (400, 402, 576, 574), (399, 388, 592, 573), (398, 401, 575, 572), (397, 400, 574, 571), (396, 399, 573, 570), (395, 398, 572, 569), (394, 397, 571, 568), (393, 396, 570, 567), (392, 395, 569, 566), (391, 394, 568, 565), (389, 393, 567, 564), (387, 392, 566, 563), (385, 391, 565, 562), (390, 389, 564, 593), (388, 387, 563, 592), (386, 385, 562, 591), (312, 313, 597, 625), (298, 299, 595, 624), (311, 312, 625, 623), (297, 298, 624, 622), (310, 311, 623, 621), (296, 297, 622, 620), (309, 310, 621, 619), (295, 296, 620, 618), (308, 309, 619, 617), (294, 295, 618, 616), (307, 308, 617, 615), (320, 289, 604, 614), (293, 294, 616, 613), (306, 307, 615, 612), (319, 320, 614, 611), (292, 293, 613, 610), (305, 306, 612, 609), (318, 319, 611, 608), (291, 292, 610, 607), (304, 305, 609, 606), (317, 318, 608, 605), (290, 291, 607, 603), (303, 304, 606, 602), (316, 317, 605, 601), (289, 290, 603, 604), (302, 303, 602, 600), (315, 316, 601, 599), (301, 302, 600, 598), (314, 315, 599, 596), (300, 301, 598, 594), (313, 314, 596, 597), (299, 300, 594, 595)])
_uv = me_sphere.uv_layers.new(name='UVMap')
_uv.uv.foreach_set('vector', [0.3711, 0.3136, 0.3801, 0.3421, 0.3693, 0.3467, 0.3551, 0.3204, 0.3622, 0.2849, 0.3711, 0.3136, 0.3551, 0.3204, 0.3407, 0.2942, 0.3535, 0.2564, 0.3622, 0.2849, 0.3407, 0.2942, 0.3264, 0.2677, 0.3445, 0.2275, 0.3535, 0.2564, 0.3264, 0.2677, 0.3122, 0.2415, 0.3352, 0.1986, 0.3445, 0.2275, 0.3122, 0.2415, 0.2973, 0.215, 0.3265, 0.1701, 0.3352, 0.1986, 0.2973, 0.215, 0.2831, 0.1881, 0.389, 0.3705, 0.398, 0.3989, 0.3836, 0.3728, 0.3194, 0.1451, 0.3265, 0.1701, 0.2831, 0.1881, 0.2716, 0.1648, 0.3801, 0.3421, 0.389, 0.3705, 0.3836, 0.3728, 0.3693, 0.3467, 0.3693, 0.3467, 0.3836, 0.3728, 0.3788, 0.3761, 0.3597, 0.3533, 0.3551, 0.3204, 0.3693, 0.3467, 0.3597, 0.3533, 0.3406, 0.3303, 0.3407, 0.2942, 0.3551, 0.3204, 0.3406, 0.3303, 0.3215, 0.3076, 0.3264, 0.2677, 0.3407, 0.2942, 0.3215, 0.3076, 0.3023, 0.2844, 0.3122, 0.2415, 0.3264, 0.2677, 0.3023, 0.2844, 0.2831, 0.2612, 0.2973, 0.215, 0.3122, 0.2415, 0.2831, 0.2612, 0.2634, 0.2382, 0.2831, 0.1881, 0.2973, 0.215, 0.2634, 0.2382, 0.2442, 0.2145, 0.3836, 0.3728, 0.398, 0.3989, 0.3788, 0.3761, 0.2716, 0.1648, 0.2831, 0.1881, 0.2442, 0.2145, 0.2279, 0.194, 0.2831, 0.2612, 0.3023, 0.2844, 0.2818, 0.3054, 0.2587, 0.2864, 0.2634, 0.2382, 0.2831, 0.2612, 0.2587, 0.2864, 0.2351, 0.2677, 0.2442, 0.2145, 0.2634, 0.2382, 0.2351, 0.2677, 0.2111, 0.2483, 0.3788, 0.3761, 0.398, 0.3989, 0.3748, 0.3803, 0.2279, 0.194, 0.2442, 0.2145, 0.2111, 0.2483, 0.1916, 0.2315, 0.3597, 0.3533, 0.3788, 0.3761, 0.3748, 0.3803, 0.3515, 0.3616, 0.3406, 0.3303, 0.3597, 0.3533, 0.3515, 0.3616, 0.3284, 0.3431, 0.3215, 0.3076, 0.3406, 0.3303, 0.3284, 0.3431, 0.3053, 0.3244, 0.3023, 0.2844, 0.3215, 0.3076, 0.3053, 0.3244, 0.2818, 0.3054, 0.3284, 0.3431, 0.3515, 0.3616, 0.3452, 0.3714, 0.3188, 0.3577, 0.3053, 0.3244, 0.3284, 0.3431, 0.3188, 0.3577, 0.2924, 0.3439, 0.2818, 0.3054, 0.3053, 0.3244, 0.2924, 0.3439, 0.2658, 0.33, 0.2587, 0.2864, 0.2818, 0.3054, 0.2658, 0.33, 0.2392, 0.3158, 0.2351, 0.2677, 0.2587, 0.2864, 0.2392, 0.3158, 0.2123, 0.3018, 0.2111, 0.2483, 0.2351, 0.2677, 0.2123, 0.3018, 0.1853, 0.2878, 0.3748, 0.3803, 0.398, 0.3989, 0.3716, 0.3852, 0.1916, 0.2315, 0.2111, 0.2483, 0.1853, 0.2878, 0.1628, 0.2749, 0.3515, 0.3616, 0.3748, 0.3803, 0.3716, 0.3852, 0.3452, 0.3714, 0.2123, 0.3018, 0.2392, 0.3158, 0.2259, 0.3484, 0.1968, 0.34, 0.1853, 0.2878, 0.2123, 0.3018, 0.1968, 0.34, 0.1675, 0.3318, 0.3716, 0.3852, 0.398, 0.3989, 0.3694, 0.3906, 0.1628, 0.2749, 0.1853, 0.2878, 0.1675, 0.3318, 0.1429, 0.3236, 0.3452, 0.3714, 0.3716, 0.3852, 0.3694, 0.3906, 0.3409, 0.3823, 0.3188, 0.3577, 0.3452, 0.3714, 0.3409, 0.3823, 0.3122, 0.374, 0.2924, 0.3439, 0.3188, 0.3577, 0.3122, 0.374, 0.2834, 0.3655, 0.2658, 0.33, 0.2924, 0.3439, 0.2834, 0.3655, 0.2549, 0.3572, 0.2392, 0.3158, 0.2658, 0.33, 0.2549, 0.3572, 0.2259, 0.3484, 0.3122, 0.374, 0.3409, 0.3823, 0.3388, 0.3938, 0.3091, 0.3913, 0.2834, 0.3655, 0.3122, 0.374, 0.3091, 0.3913, 0.2794, 0.3885, 0.2549, 0.3572, 0.2834, 0.3655, 0.2794, 0.3885, 0.2492, 0.386, 0.2259, 0.3484, 0.2549, 0.3572, 0.2492, 0.386, 0.2192, 0.383, 0.1968, 0.34, 0.2259, 0.3484, 0.2192, 0.383, 0.189, 0.3806, 0.1675, 0.3318, 0.1968, 0.34, 0.189, 0.3806, 0.1586, 0.3784, 0.3694, 0.3906, 0.398, 0.3989, 0.3684, 0.3964, 0.1429, 0.3236, 0.1675, 0.3318, 0.1586, 0.3784, 0.1326, 0.3756, 0.3409, 0.3823, 0.3694, 0.3906, 0.3684, 0.3964, 0.3388, 0.3938, 0.189, 0.3806, 0.2192, 0.383, 0.2196, 0.4183, 0.1895, 0.4219, 0.1586, 0.3784, 0.189, 0.3806, 0.1895, 0.4219, 0.1594, 0.4258, 0.3684, 0.3964, 0.398, 0.3989, 0.3685, 0.4022, 0.1326, 0.3756, 0.1586, 0.3784, 0.1594, 0.4258, 0.1335, 0.4283, 0.3388, 0.3938, 0.3684, 0.3964, 0.3685, 0.4022, 0.3389, 0.4055, 0.3091, 0.3913, 0.3388, 0.3938, 0.3389, 0.4055, 0.3093, 0.4088, 0.2794, 0.3885, 0.3091, 0.3913, 0.3093, 0.4088, 0.2796, 0.4119, 0.2492, 0.386, 0.2794, 0.3885, 0.2796, 0.4119, 0.2496, 0.4153, 0.2192, 0.383, 0.2492, 0.386, 0.2496, 0.4153, 0.2196, 0.4183, 0.2796, 0.4119, 0.3093, 0.4088, 0.3129, 0.426, 0.2843, 0.4348, 0.2496, 0.4153, 0.2796, 0.4119, 0.2843, 0.4348, 0.2557, 0.444, 0.2196, 0.4183, 0.2496, 0.4153, 0.2557, 0.444, 0.2268, 0.4528, 0.1895, 0.4219, 0.2196, 0.4183, 0.2268, 0.4528, 0.198, 0.4623, 0.1594, 0.4258, 0.1895, 0.4219, 0.198, 0.4623, 0.169, 0.472, 0.3685, 0.4022, 0.398, 0.3989, 0.3697, 0.4079, 0.1335, 0.4283, 0.1594, 0.4258, 0.169, 0.472, 0.1439, 0.4795, 0.3389, 0.4055, 0.3685, 0.4022, 0.3697, 0.4079, 0.3413, 0.4169, 0.3093, 0.4088, 0.3389, 0.4055, 0.3413, 0.4169, 0.3129, 0.426, 0.169, 0.472, 0.198, 0.4623, 0.2143, 0.5002, 0.1879, 0.5153, 0.3697, 0.4079, 0.398, 0.3989, 0.372, 0.4133, 0.1439, 0.4795, 0.169, 0.472, 0.1879, 0.5153, 0.1649, 0.5272, 0.3413, 0.4169, 0.3697, 0.4079, 0.372, 0.4133, 0.346, 0.4276, 0.3129, 0.426, 0.3413, 0.4169, 0.346, 0.4276, 0.3198, 0.4421, 0.2843, 0.4348, 0.3129, 0.426, 0.3198, 0.4421, 0.2935, 0.4564, 0.2557, 0.444, 0.2843, 0.4348, 0.2935, 0.4564, 0.2673, 0.471, 0.2268, 0.4528, 0.2557, 0.444, 0.2673, 0.471, 0.2407, 0.4853, 0.198, 0.4623, 0.2268, 0.4528, 0.2407, 0.4853, 0.2143, 0.5002, 0.2673, 0.471, 0.2935, 0.4564, 0.3068, 0.4757, 0.2839, 0.4952, 0.2407, 0.4853, 0.2673, 0.471, 0.2839, 0.4952, 0.2607, 0.5144, 0.2143, 0.5002, 0.2407, 0.4853, 0.2607, 0.5144, 0.2377, 0.5342, 0.1879, 0.5153, 0.2143, 0.5002, 0.2377, 0.5342, 0.2148, 0.5543, 0.372, 0.4133, 0.398, 0.3989, 0.3753, 0.4181, 0.1649, 0.5272, 0.1879, 0.5153, 0.2148, 0.5543, 0.1945, 0.5708, 0.346, 0.4276, 0.372, 0.4133, 0.3753, 0.4181, 0.3525, 0.4373, 0.3198, 0.4421, 0.346, 0.4276, 0.3525, 0.4373, 0.3298, 0.4565, 0.2935, 0.4564, 0.3198, 0.4421, 0.3298, 0.4565, 0.3068, 0.4757, 0.3753, 0.4181, 0.398, 0.3989, 0.3795, 0.4221, 0.1945, 0.5708, 0.2148, 0.5543, 0.2492, 0.587, 0.2329, 0.607, 0.3525, 0.4373, 0.3753, 0.4181, 0.3795, 0.4221, 0.3609, 0.4454, 0.3298, 0.4565, 0.3525, 0.4373, 0.3609, 0.4454, 0.3423, 0.4688, 0.3068, 0.4757, 0.3298, 0.4565, 0.3423, 0.4688, 0.3236, 0.4921, 0.2839, 0.4952, 0.3068, 0.4757, 0.3236, 0.4921, 0.305, 0.5156, 0.2607, 0.5144, 0.2839, 0.4952, 0.305, 0.5156, 0.286, 0.539, 0.2377, 0.5342, 0.2607, 0.5144, 0.286, 0.539, 0.2675, 0.5629, 0.2148, 0.5543, 0.2377, 0.5342, 0.2675, 0.5629, 0.2492, 0.587, 0.305, 0.5156, 0.3236, 0.4921, 0.3432, 0.505, 0.3297, 0.5315, 0.286, 0.539, 0.305, 0.5156, 0.3297, 0.5315, 0.3157, 0.5582, 0.2675, 0.5629, 0.286, 0.539, 0.3157, 0.5582, 0.3023, 0.5854, 0.2492, 0.587, 0.2675, 0.5629, 0.3023, 0.5854, 0.289, 0.6128, 0.3795, 0.4221, 0.398, 0.3989, 0.3844, 0.4253, 0.2329, 0.607, 0.2492, 0.587, 0.289, 0.6128, 0.2768, 0.6359, 0.3609, 0.4454, 0.3795, 0.4221, 0.3844, 0.4253, 0.3708, 0.4517, 0.3423, 0.4688, 0.3609, 0.4454, 0.3708, 0.4517, 0.357, 0.4783, 0.3236, 0.4921, 0.3423, 0.4688, 0.357, 0.4783, 0.3432, 0.505, 0.2768, 0.6359, 0.289, 0.6128, 0.3332, 0.63, 0.326, 0.6549, 0.3708, 0.4517, 0.3844, 0.4253, 0.3898, 0.4275, 0.3816, 0.4561, 0.357, 0.4783, 0.3708, 0.4517, 0.3816, 0.4561, 0.3734, 0.4846, 0.3432, 0.505, 0.357, 0.4783, 0.3734, 0.4846, 0.3651, 0.5133, 0.3297, 0.5315, 0.3432, 0.505, 0.3651, 0.5133, 0.357, 0.5425, 0.3157, 0.5582, 0.3297, 0.5315, 0.357, 0.5425, 0.3485, 0.5713, 0.3023, 0.5854, 0.3157, 0.5582, 0.3485, 0.5713, 0.3407, 0.6006, 0.289, 0.6128, 0.3023, 0.5854, 0.3407, 0.6006, 0.3332, 0.63, 0.3844, 0.4253, 0.398, 0.3989, 0.3898, 0.4275, 0.3485, 0.5713, 0.357, 0.5425, 0.3859, 0.5476, 0.3832, 0.5776, 0.3407, 0.6006, 0.3485, 0.5713, 0.3832, 0.5776, 0.3814, 0.6079, 0.3332, 0.63, 0.3407, 0.6006, 0.3814, 0.6079, 0.3798, 0.6382, 0.3898, 0.4275, 0.398, 0.3989, 0.3956, 0.4285, 0.326, 0.6549, 0.3332, 0.63, 0.3798, 0.6382, 0.3775, 0.6641, 0.3816, 0.4561, 0.3898, 0.4275, 0.3956, 0.4285, 0.3931, 0.4582, 0.3734, 0.4846, 0.3816, 0.4561, 0.3931, 0.4582, 0.3907, 0.4878, 0.3651, 0.5133, 0.3734, 0.4846, 0.3907, 0.4878, 0.3881, 0.5176, 0.357, 0.5425, 0.3651, 0.5133, 0.3881, 0.5176, 0.3859, 0.5476, 0.3931, 0.4582, 0.3956, 0.4285, 0.4014, 0.4284, 0.4048, 0.458, 0.3907, 0.4878, 0.3931, 0.4582, 0.4048, 0.458, 0.4082, 0.4876, 0.3881, 0.5176, 0.3907, 0.4878, 0.4082, 0.4876, 0.4115, 0.5173, 0.3859, 0.5476, 0.3881, 0.5176, 0.4115, 0.5173, 0.4152, 0.5471, 0.3832, 0.5776, 0.3859, 0.5476, 0.4152, 0.5471, 0.4185, 0.5771, 0.3814, 0.6079, 0.3832, 0.5776, 0.4185, 0.5771, 0.4226, 0.6071, 0.3798, 0.6382, 0.3814, 0.6079, 0.4226, 0.6071, 0.427, 0.6372, 0.3956, 0.4285, 0.398, 0.3989, 0.4014, 0.4284, 0.3775, 0.6641, 0.3798, 0.6382, 0.427, 0.6372, 0.4298, 0.663, 0.4185, 0.5771, 0.4152, 0.5471, 0.4438, 0.5409, 0.4529, 0.5697, 0.4226, 0.6071, 0.4185, 0.5771, 0.4529, 0.5697, 0.4628, 0.5983, 0.427, 0.6372, 0.4226, 0.6071, 0.4628, 0.5983, 0.473, 0.627, 0.4014, 0.4284, 0.398, 0.3989, 0.4071, 0.4272, 0.4298, 0.663, 0.427, 0.6372, 0.473, 0.627, 0.4809, 0.6517, 0.4048, 0.458, 0.4014, 0.4284, 0.4071, 0.4272, 0.4162, 0.4555, 0.4082, 0.4876, 0.4048, 0.458, 0.4162, 0.4555, 0.4253, 0.4839, 0.4115, 0.5173, 0.4082, 0.4876, 0.4253, 0.4839, 0.4344, 0.5124, 0.4152, 0.5471, 0.4115, 0.5173, 0.4344, 0.5124, 0.4438, 0.5409, 0.4253, 0.4839, 0.4162, 0.4555, 0.4269, 0.451, 0.4414, 0.4769, 0.4344, 0.5124, 0.4253, 0.4839, 0.4414, 0.4769, 0.4558, 0.5031, 0.4438, 0.5409, 0.4344, 0.5124, 0.4558, 0.5031, 0.4707, 0.5292, 0.4529, 0.5697, 0.4438, 0.5409, 0.4707, 0.5292, 0.4852, 0.5557, 0.4628, 0.5983, 0.4529, 0.5697, 0.4852, 0.5557, 0.5005, 0.5818, 0.473, 0.627, 0.4628, 0.5983, 0.5005, 0.5818, 0.516, 0.6079, 0.4071, 0.4272, 0.398, 0.3989, 0.4125, 0.4249, 0.4809, 0.6517, 0.473, 0.627, 0.516, 0.6079, 0.5287, 0.6307, 0.4162, 0.4555, 0.4071, 0.4272, 0.4125, 0.4249, 0.4269, 0.451, 0.5005, 0.5818, 0.4852, 0.5557, 0.5141, 0.5357, 0.5342, 0.5583, 0.516, 0.6079, 0.5005, 0.5818, 0.5342, 0.5583, 0.5545, 0.5809, 0.4125, 0.4249, 0.398, 0.3989, 0.4173, 0.4216, 0.5287, 0.6307, 0.516, 0.6079, 0.5545, 0.5809, 0.571, 0.6008, 0.4269, 0.451, 0.4125, 0.4249, 0.4173, 0.4216, 0.4365, 0.4443, 0.4414, 0.4769, 0.4269, 0.451, 0.4365, 0.4443, 0.4558, 0.467, 0.4558, 0.5031, 0.4414, 0.4769, 0.4558, 0.467, 0.4751, 0.4899, 0.4707, 0.5292, 0.4558, 0.5031, 0.4751, 0.4899, 0.4947, 0.5126, 0.4852, 0.5557, 0.4707, 0.5292, 0.4947, 0.5126, 0.5141, 0.5357, 0.4751, 0.4899, 0.4558, 0.467, 0.468, 0.4545, 0.4913, 0.4732, 0.4947, 0.5126, 0.4751, 0.4899, 0.4913, 0.4732, 0.515, 0.4916, 0.5141, 0.5357, 0.4947, 0.5126, 0.515, 0.4916, 0.5386, 0.5105, 0.5342, 0.5583, 0.5141, 0.5357, 0.5386, 0.5105, 0.5628, 0.5289, 0.5545, 0.5809, 0.5342, 0.5583, 0.5628, 0.5289, 0.5872, 0.5472, 0.4173, 0.4216, 0.398, 0.3989, 0.4213, 0.4174, 0.571, 0.6008, 0.5545, 0.5809, 0.5872, 0.5472, 0.6075, 0.5637, 0.4365, 0.4443, 0.4173, 0.4216, 0.4213, 0.4174, 0.4446, 0.4359, 0.4558, 0.467, 0.4365, 0.4443, 0.4446, 0.4359, 0.468, 0.4545, 0.5872, 0.5472, 0.5628, 0.5289, 0.5849, 0.4944, 0.6124, 0.5075, 0.4213, 0.4174, 0.398, 0.3989, 0.4245, 0.4125, 0.6075, 0.5637, 0.5872, 0.5472, 0.6124, 0.5075, 0.6355, 0.5194, 0.4446, 0.4359, 0.4213, 0.4174, 0.4245, 0.4125, 0.451, 0.4261, 0.468, 0.4545, 0.4446, 0.4359, 0.451, 0.4261, 0.4774, 0.4398, 0.4913, 0.4732, 0.468, 0.4545, 0.4774, 0.4398, 0.504, 0.4536, 0.515, 0.4916, 0.4913, 0.4732, 0.504, 0.4536, 0.5308, 0.4671, 0.5386, 0.5105, 0.515, 0.4916, 0.5308, 0.4671, 0.5576, 0.481, 0.5628, 0.5289, 0.5386, 0.5105, 0.5576, 0.481, 0.5849, 0.4944, 0.504, 0.4536, 0.4774, 0.4398, 0.4839, 0.4235, 0.5126, 0.4319, 0.5308, 0.4671, 0.504, 0.4536, 0.5126, 0.4319, 0.5415, 0.4399, 0.5576, 0.481, 0.5308, 0.4671, 0.5415, 0.4399, 0.5705, 0.4484, 0.5849, 0.4944, 0.5576, 0.481, 0.5705, 0.4484, 0.5997, 0.4563, 0.6124, 0.5075, 0.5849, 0.4944, 0.5997, 0.4563, 0.6292, 0.4638, 0.4245, 0.4125, 0.398, 0.3989, 0.4267, 0.4071, 0.6355, 0.5194, 0.6124, 0.5075, 0.6292, 0.4638, 0.6543, 0.4709, 0.451, 0.4261, 0.4245, 0.4125, 0.4267, 0.4071, 0.4552, 0.4153, 0.4774, 0.4398, 0.451, 0.4261, 0.4552, 0.4153, 0.4839, 0.4235, 0.6292, 0.4638, 0.5997, 0.4563, 0.6069, 0.416, 0.6371, 0.4178, 0.4267, 0.4071, 0.398, 0.3989, 0.4277, 0.4013, 0.6543, 0.4709, 0.6292, 0.4638, 0.6371, 0.4178, 0.6629, 0.4203, 0.4552, 0.4153, 0.4267, 0.4071, 0.4277, 0.4013, 0.4574, 0.4038, 0.4839, 0.4235, 0.4552, 0.4153, 0.4574, 0.4038, 0.487, 0.4063, 0.5126, 0.4319, 0.4839, 0.4235, 0.487, 0.4063, 0.5168, 0.4089, 0.5415, 0.4399, 0.5126, 0.4319, 0.5168, 0.4089, 0.5467, 0.4112, 0.5705, 0.4484, 0.5415, 0.4399, 0.5467, 0.4112, 0.5767, 0.414, 0.5997, 0.4563, 0.5705, 0.4484, 0.5767, 0.414, 0.6069, 0.416, 0.5467, 0.4112, 0.5168, 0.4089, 0.5164, 0.3856, 0.5462, 0.382, 0.5767, 0.414, 0.5467, 0.4112, 0.5462, 0.382, 0.5762, 0.3789, 0.6069, 0.416, 0.5767, 0.414, 0.5762, 0.3789, 0.6062, 0.3751, 0.6371, 0.4178, 0.6069, 0.416, 0.6062, 0.3751, 0.6364, 0.3711, 0.4277, 0.4013, 0.398, 0.3989, 0.4276, 0.3955, 0.6629, 0.4203, 0.6371, 0.4178, 0.6364, 0.3711, 0.6623, 0.3687, 0.4574, 0.4038, 0.4277, 0.4013, 0.4276, 0.3955, 0.4572, 0.3922, 0.487, 0.4063, 0.4574, 0.4038, 0.4572, 0.3922, 0.4868, 0.3888, 0.5168, 0.4089, 0.487, 0.4063, 0.4868, 0.3888, 0.5164, 0.3856, 0.4276, 0.3955, 0.398, 0.3989, 0.4264, 0.3898, 0.6623, 0.3687, 0.6364, 0.3711, 0.6261, 0.3253, 0.6507, 0.3178, 0.4572, 0.3922, 0.4276, 0.3955, 0.4264, 0.3898, 0.4547, 0.3808, 0.4868, 0.3888, 0.4572, 0.3922, 0.4547, 0.3808, 0.4831, 0.3717, 0.5164, 0.3856, 0.4868, 0.3888, 0.4831, 0.3717, 0.5116, 0.3628, 0.5462, 0.382, 0.5164, 0.3856, 0.5116, 0.3628, 0.5401, 0.3535, 0.5762, 0.3789, 0.5462, 0.382, 0.5401, 0.3535, 0.5688, 0.3447, 0.6062, 0.3751, 0.5762, 0.3789, 0.5688, 0.3447, 0.5975, 0.3351, 0.6364, 0.3711, 0.6062, 0.3751, 0.5975, 0.3351, 0.6261, 0.3253, 0.5401, 0.3535, 0.5116, 0.3628, 0.5024, 0.3414, 0.5285, 0.3267, 0.5688, 0.3447, 0.5401, 0.3535, 0.5285, 0.3267, 0.555, 0.3124, 0.5975, 0.3351, 0.5688, 0.3447, 0.555, 0.3124, 0.5813, 0.2975, 0.6261, 0.3253, 0.5975, 0.3351, 0.5813, 0.2975, 0.6075, 0.2823, 0.4264, 0.3898, 0.398, 0.3989, 0.4241, 0.3845, 0.6507, 0.3178, 0.6261, 0.3253, 0.6075, 0.2823, 0.6304, 0.2701, 0.4547, 0.3808, 0.4264, 0.3898, 0.4241, 0.3845, 0.4501, 0.3701, 0.4831, 0.3717, 0.4547, 0.3808, 0.4501, 0.3701, 0.4762, 0.3557, 0.5116, 0.3628, 0.4831, 0.3717, 0.4762, 0.3557, 0.5024, 0.3414, 0.6304, 0.2701, 0.6075, 0.2823, 0.5812, 0.2438, 0.6014, 0.2273, 0.4501, 0.3701, 0.4241, 0.3845, 0.4208, 0.3797, 0.4435, 0.3605, 0.4762, 0.3557, 0.4501, 0.3701, 0.4435, 0.3605, 0.4663, 0.3413, 0.5024, 0.3414, 0.4762, 0.3557, 0.4663, 0.3413, 0.4892, 0.3221, 0.5285, 0.3267, 0.5024, 0.3414, 0.4892, 0.3221, 0.5121, 0.3027, 0.555, 0.3124, 0.5285, 0.3267, 0.5121, 0.3027, 0.5353, 0.2835, 0.5813, 0.2975, 0.555, 0.3124, 0.5353, 0.2835, 0.5582, 0.2637, 0.6075, 0.2823, 0.5813, 0.2975, 0.5582, 0.2637, 0.5812, 0.2438, 0.4241, 0.3845, 0.398, 0.3989, 0.4208, 0.3797, 0.5353, 0.2835, 0.5121, 0.3027, 0.4912, 0.2823, 0.5103, 0.259, 0.5582, 0.2637, 0.5353, 0.2835, 0.5103, 0.259, 0.5291, 0.2352, 0.5812, 0.2438, 0.5582, 0.2637, 0.5291, 0.2352, 0.5477, 0.2112, 0.4208, 0.3797, 0.398, 0.3989, 0.4166, 0.3756, 0.6014, 0.2273, 0.5812, 0.2438, 0.5477, 0.2112, 0.5646, 0.1916, 0.4435, 0.3605, 0.4208, 0.3797, 0.4166, 0.3756, 0.4351, 0.3524, 0.4663, 0.3413, 0.4435, 0.3605, 0.4351, 0.3524, 0.4538, 0.329, 0.4892, 0.3221, 0.4663, 0.3413, 0.4538, 0.329, 0.4726, 0.3058, 0.5121, 0.3027, 0.4892, 0.3221, 0.4726, 0.3058, 0.4912, 0.2823, 0.4538, 0.329, 0.4351, 0.3524, 0.4254, 0.346, 0.4391, 0.3195, 0.4726, 0.3058, 0.4538, 0.329, 0.4391, 0.3195, 0.4531, 0.2931, 0.4912, 0.2823, 0.4726, 0.3058, 0.4531, 0.2931, 0.4668, 0.2663, 0.5103, 0.259, 0.4912, 0.2823, 0.4668, 0.2663, 0.4811, 0.2397, 0.5291, 0.2352, 0.5103, 0.259, 0.4811, 0.2397, 0.4949, 0.2127, 0.5477, 0.2112, 0.5291, 0.2352, 0.4949, 0.2127, 0.5088, 0.1855, 0.4166, 0.3756, 0.398, 0.3989, 0.4117, 0.3724, 0.5646, 0.1916, 0.5477, 0.2112, 0.5088, 0.1855, 0.5217, 0.1626, 0.4351, 0.3524, 0.4166, 0.3756, 0.4117, 0.3724, 0.4254, 0.346, 0.4949, 0.2127, 0.4811, 0.2397, 0.4486, 0.2266, 0.4569, 0.1975, 0.5088, 0.1855, 0.4949, 0.2127, 0.4569, 0.1975, 0.4652, 0.1683, 0.4117, 0.3724, 0.398, 0.3989, 0.4063, 0.3703, 0.5217, 0.1626, 0.5088, 0.1855, 0.4652, 0.1683, 0.4733, 0.1437, 0.4254, 0.346, 0.4117, 0.3724, 0.4063, 0.3703, 0.4146, 0.3417, 0.4391, 0.3195, 0.4254, 0.346, 0.4146, 0.3417, 0.4229, 0.3131, 0.4531, 0.2931, 0.4391, 0.3195, 0.4229, 0.3131, 0.4314, 0.2844, 0.4668, 0.2663, 0.4531, 0.2931, 0.4314, 0.2844, 0.4397, 0.2555, 0.4811, 0.2397, 0.4668, 0.2663, 0.4397, 0.2555, 0.4486, 0.2266, 0.4229, 0.3131, 0.4146, 0.3417, 0.4032, 0.3395, 0.4057, 0.3099, 0.4314, 0.2844, 0.4229, 0.3131, 0.4057, 0.3099, 0.4085, 0.28, 0.4397, 0.2555, 0.4314, 0.2844, 0.4085, 0.28, 0.4111, 0.2501, 0.4486, 0.2266, 0.4397, 0.2555, 0.4111, 0.2501, 0.4141, 0.22, 0.4569, 0.1975, 0.4486, 0.2266, 0.4141, 0.22, 0.4167, 0.1897, 0.4652, 0.1683, 0.4569, 0.1975, 0.4167, 0.1897, 0.4192, 0.1593, 0.4063, 0.3703, 0.398, 0.3989, 0.4005, 0.3692, 0.4733, 0.1437, 0.4652, 0.1683, 0.4192, 0.1593, 0.4223, 0.1334, 0.4146, 0.3417, 0.4063, 0.3703, 0.4005, 0.3692, 0.4032, 0.3395, 0.4167, 0.1897, 0.4141, 0.22, 0.379, 0.2202, 0.3756, 0.1902, 0.4192, 0.1593, 0.4167, 0.1897, 0.3756, 0.1902, 0.3722, 0.16, 0.4005, 0.3692, 0.398, 0.3989, 0.3947, 0.3693, 0.4223, 0.1334, 0.4192, 0.1593, 0.3722, 0.16, 0.3699, 0.1341, 0.4032, 0.3395, 0.4005, 0.3692, 0.3947, 0.3693, 0.3915, 0.3398, 0.4057, 0.3099, 0.4032, 0.3395, 0.3915, 0.3398, 0.3883, 0.3101, 0.4085, 0.28, 0.4057, 0.3099, 0.3883, 0.3101, 0.3851, 0.2802, 0.4111, 0.2501, 0.4085, 0.28, 0.3851, 0.2802, 0.382, 0.2506, 0.4141, 0.22, 0.4111, 0.2501, 0.382, 0.2506, 0.379, 0.2202, 0.3851, 0.2802, 0.3883, 0.3101, 0.3711, 0.3136, 0.3622, 0.2849, 0.382, 0.2506, 0.3851, 0.2802, 0.3622, 0.2849, 0.3535, 0.2564, 0.379, 0.2202, 0.382, 0.2506, 0.3535, 0.2564, 0.3445, 0.2275, 0.3756, 0.1902, 0.379, 0.2202, 0.3445, 0.2275, 0.3352, 0.1986, 0.3722, 0.16, 0.3756, 0.1902, 0.3352, 0.1986, 0.3265, 0.1701, 0.3947, 0.3693, 0.398, 0.3989, 0.389, 0.3705, 0.3699, 0.1341, 0.3722, 0.16, 0.3265, 0.1701, 0.3194, 0.1451, 0.3915, 0.3398, 0.3947, 0.3693, 0.389, 0.3705, 0.3801, 0.3421, 0.3883, 0.3101, 0.3915, 0.3398, 0.3801, 0.3421, 0.3711, 0.3136, 0.2768, 0.6359, 0.326, 0.6549, 0.3203, 0.6739, 0.2681, 0.6532, 0.5646, 0.1916, 0.5217, 0.1626, 0.5311, 0.1456, 0.5779, 0.1759, 0.6623, 0.3687, 0.6507, 0.3178, 0.6696, 0.3124, 0.6815, 0.3666, 0.4809, 0.6517, 0.5287, 0.6307, 0.538, 0.6483, 0.4865, 0.6708, 0.1628, 0.2749, 0.1429, 0.3236, 0.1238, 0.3182, 0.145, 0.2659, 0.6075, 0.5637, 0.6355, 0.5194, 0.6531, 0.5286, 0.6229, 0.5755, 0.2716, 0.1648, 0.2279, 0.194, 0.2157, 0.1789, 0.2619, 0.1474, 0.4223, 0.1334, 0.3699, 0.1341, 0.3685, 0.1143, 0.4244, 0.1141, 0.6014, 0.2273, 0.5646, 0.1916, 0.5779, 0.1759, 0.6173, 0.2152, 0.6629, 0.4203, 0.6623, 0.3687, 0.6815, 0.3666, 0.6834, 0.422, 0.571, 0.6008, 0.6075, 0.5637, 0.6229, 0.5755, 0.5842, 0.6163, 0.1439, 0.4795, 0.1649, 0.5272, 0.1467, 0.5368, 0.1252, 0.4853, 0.3699, 0.1341, 0.3194, 0.1451, 0.3135, 0.1255, 0.3685, 0.1143, 0.4733, 0.1437, 0.4223, 0.1334, 0.4244, 0.1141, 0.4794, 0.1242, 0.4298, 0.663, 0.4809, 0.6517, 0.4865, 0.6708, 0.4317, 0.6828, 0.2329, 0.607, 0.2768, 0.6359, 0.2681, 0.6532, 0.2203, 0.623, 0.1335, 0.4283, 0.1439, 0.4795, 0.1252, 0.4853, 0.1131, 0.4309, 0.3194, 0.1451, 0.2716, 0.1648, 0.2619, 0.1474, 0.3135, 0.1255, 0.6304, 0.2701, 0.6014, 0.2273, 0.6173, 0.2152, 0.6481, 0.261, 0.1916, 0.2315, 0.1628, 0.2749, 0.145, 0.2659, 0.1757, 0.2187, 0.1945, 0.5708, 0.2329, 0.607, 0.2203, 0.623, 0.1798, 0.5834, 0.5217, 0.1626, 0.4733, 0.1437, 0.4794, 0.1242, 0.5311, 0.1456, 0.2279, 0.194, 0.1916, 0.2315, 0.1757, 0.2187, 0.2157, 0.1789, 0.6543, 0.4709, 0.6629, 0.4203, 0.6834, 0.422, 0.6735, 0.4767, 0.5287, 0.6307, 0.571, 0.6008, 0.5842, 0.6163, 0.538, 0.6483, 0.326, 0.6549, 0.3775, 0.6641, 0.3755, 0.6839, 0.3203, 0.6739, 0.1649, 0.5272, 0.1945, 0.5708, 0.1798, 0.5834, 0.1467, 0.5368, 0.6507, 0.3178, 0.6304, 0.2701, 0.6481, 0.261, 0.6696, 0.3124, 0.6355, 0.5194, 0.6543, 0.4709, 0.6735, 0.4767, 0.6531, 0.5286, 0.3775, 0.6641, 0.4298, 0.663, 0.4317, 0.6828, 0.3755, 0.6839, 0.1326, 0.3756, 0.1335, 0.4283, 0.1131, 0.4309, 0.1133, 0.3737, 0.1429, 0.3236, 0.1326, 0.3756, 0.1133, 0.3737, 0.1238, 0.3182, 0.1579, 0.6081, 0.2043, 0.6517, 0.1539, 0.6967, 0.1015, 0.644, 0.6969, 0.3036, 0.6768, 0.249, 0.7358, 0.2104, 0.7679, 0.2811, 0.2043, 0.6517, 0.2581, 0.6848, 0.216, 0.7384, 0.1539, 0.6967, 0.6768, 0.249, 0.6442, 0.1987, 0.6911, 0.1475, 0.7358, 0.2104, 0.2581, 0.6848, 0.317, 0.7067, 0.2853, 0.7673, 0.216, 0.7384, 0.6442, 0.1987, 0.6015, 0.155, 0.6355, 0.09469, 0.6911, 0.1475, 0.317, 0.7067, 0.3789, 0.7165, 0.3591, 0.7822, 0.2853, 0.7673, 0.3098, 0.09329, 0.2518, 0.1163, 0.207, 0.06429, 0.2758, 0.03342, 0.6015, 0.155, 0.5505, 0.1204, 0.5709, 0.05406, 0.6355, 0.09469, 0.3789, 0.7165, 0.4414, 0.714, 0.4346, 0.7825, 0.3591, 0.7822, 0.2518, 0.1163, 0.1994, 0.1503, 0.1456, 0.1079, 0.207, 0.06429, 0.5505, 0.1204, 0.4938, 0.09592, 0.4998, 0.02695, 0.5709, 0.05406, 0.4414, 0.714, 0.5021, 0.6993, 0.5088, 0.768, 0.4346, 0.7825, 0.1994, 0.1503, 0.1544, 0.1937, 0.09394, 0.1624, 0.1456, 0.1079, 0.4938, 0.09592, 0.4331, 0.0831, 0.4251, 0.01431, 0.4998, 0.02695, 0.5021, 0.6993, 0.5587, 0.673, 0.5789, 0.7393, 0.5088, 0.768, 0.1544, 0.1937, 0.1188, 0.2457, 0.05399, 0.2258, 0.09394, 0.1624, 0.4331, 0.0831, 0.3711, 0.08213, 0.3494, 0.01651, 0.4251, 0.01431, 0.5587, 0.673, 0.6091, 0.6363, 0.6421, 0.6973, 0.5789, 0.7393, 0.1188, 0.2457, 0.09414, 0.3037, 0.0272, 0.2954, 0.05399, 0.2258, 0.3711, 0.08213, 0.3098, 0.09329, 0.2758, 0.03342, 0.3494, 0.01651, 0.6091, 0.6363, 0.6511, 0.5906, 0.6959, 0.6437, 0.6421, 0.6973, 0.09414, 0.3037, 0.08126, 0.366, 0.01453, 0.3686, 0.0272, 0.2954, 0.6511, 0.5906, 0.6835, 0.5378, 0.7383, 0.5805, 0.6959, 0.6437, 0.08126, 0.366, 0.08042, 0.4305, 0.01647, 0.4423, 0.01453, 0.3686, 0.6835, 0.5378, 0.7049, 0.4801, 0.7676, 0.5099, 0.7383, 0.5805, 0.08042, 0.4305, 0.09111, 0.496, 0.03336, 0.514, 0.01647, 0.4423, 0.7049, 0.4801, 0.7147, 0.4197, 0.7825, 0.4346, 0.7676, 0.5099, 0.09111, 0.496, 0.1201, 0.5558, 0.06069, 0.5825, 0.03336, 0.514, 0.7147, 0.4197, 0.712, 0.3598, 0.7825, 0.3574, 0.7825, 0.4346, 0.1201, 0.5558, 0.1579, 0.6081, 0.1015, 0.644, 0.06069, 0.5825, 0.712, 0.3598, 0.6969, 0.3036, 0.7679, 0.2811, 0.7825, 0.3574, 0.8279, 0.6139, 0.8382, 0.6142, 0.8392, 0.732, 0.8295, 0.7334, 0.62, 0.9141, 0.6203, 0.9039, 0.7332, 0.9014, 0.7333, 0.9107, 0.6189, 0.9652, 0.6191, 0.955, 0.7374, 0.9487, 0.7389, 0.9583, 0.8382, 0.6142, 0.8484, 0.6143, 0.8488, 0.7306, 0.8392, 0.732, 0.6203, 0.9039, 0.6206, 0.8937, 0.7334, 0.892, 0.7332, 0.9014, 0.6191, 0.955, 0.6193, 0.9447, 0.7359, 0.9391, 0.7374, 0.9487, 0.8484, 0.6143, 0.8587, 0.6143, 0.8584, 0.7294, 0.8488, 0.7306, 0.6206, 0.8937, 0.621, 0.8835, 0.734, 0.8826, 0.7334, 0.892, 0.6193, 0.9447, 0.6195, 0.9345, 0.7347, 0.9296, 0.7359, 0.9391, 0.8587, 0.6143, 0.8689, 0.6141, 0.8679, 0.7285, 0.8584, 0.7294, 0.621, 0.8835, 0.6213, 0.8733, 0.735, 0.8733, 0.734, 0.8826, 0.6195, 0.9345, 0.6197, 0.9243, 0.7338, 0.9201, 0.7347, 0.9296, 0.8689, 0.6141, 0.8791, 0.6138, 0.8774, 0.7279, 0.8679, 0.7285, 0.6213, 0.8733, 0.6216, 0.863, 0.7364, 0.864, 0.735, 0.8733, 0.6197, 0.9243, 0.62, 0.9141, 0.7333, 0.9107, 0.7338, 0.9201, 0.8791, 0.6138, 0.8893, 0.6134, 0.8869, 0.7276, 0.8774, 0.7279, 0.6216, 0.863, 0.6219, 0.8528, 0.738, 0.8546, 0.7364, 0.864, 0.8893, 0.6134, 0.8995, 0.6129, 0.8965, 0.7276, 0.8869, 0.7276, 0.6219, 0.8528, 0.6221, 0.8426, 0.7399, 0.8452, 0.738, 0.8546, 0.8995, 0.6129, 0.9097, 0.6123, 0.9061, 0.7279, 0.8965, 0.7276, 0.6221, 0.8426, 0.6221, 0.8323, 0.7418, 0.8357, 0.7399, 0.8452, 0.9097, 0.6123, 0.9199, 0.6117, 0.9158, 0.7284, 0.9061, 0.7279, 0.6221, 0.8323, 0.622, 0.8221, 0.7437, 0.8261, 0.7418, 0.8357, 0.9199, 0.6117, 0.9301, 0.611, 0.9255, 0.7292, 0.9158, 0.7284, 0.622, 0.8221, 0.6216, 0.8118, 0.7452, 0.8163, 0.7437, 0.8261, 0.9301, 0.611, 0.9403, 0.6103, 0.9354, 0.73, 0.9255, 0.7292, 0.6216, 0.8118, 0.621, 0.8015, 0.7463, 0.8064, 0.7452, 0.8163, 0.9403, 0.6103, 0.9505, 0.6094, 0.9454, 0.7308, 0.9354, 0.73, 0.8074, 0.6126, 0.8177, 0.6134, 0.8197, 0.7348, 0.8098, 0.7358, 0.6184, 0.9857, 0.6187, 0.9754, 0.7406, 0.9681, 0.742, 0.9779, 0.8177, 0.6134, 0.8279, 0.6139, 0.8295, 0.7334, 0.8197, 0.7348, 0.6187, 0.9754, 0.6189, 0.9652, 0.7389, 0.9583, 0.7406, 0.9681, 0.1421, 0.9724, 0.1415, 0.9623, 0.3952, 0.944, 0.3952, 0.9507, 0.8174, 0.1306, 0.8274, 0.1296, 0.8481, 0.3866, 0.8413, 0.3866, 0.1427, 0.9824, 0.1421, 0.9724, 0.3952, 0.9507, 0.3951, 0.9575, 0.8074, 0.1318, 0.8174, 0.1306, 0.8413, 0.3866, 0.8346, 0.3867, 0.9376, 0.1333, 0.9476, 0.1345, 0.9295, 0.387, 0.9227, 0.387, 0.1399, 0.8115, 0.1409, 0.8015, 0.3949, 0.8355, 0.3949, 0.8423, 0.9276, 0.1321, 0.9376, 0.1333, 0.9227, 0.387, 0.916, 0.3869, 0.1391, 0.8216, 0.1399, 0.8115, 0.3949, 0.8423, 0.3949, 0.8491, 0.9176, 0.1311, 0.9276, 0.1321, 0.916, 0.3869, 0.9092, 0.3869, 0.1386, 0.8316, 0.1391, 0.8216, 0.3949, 0.8491, 0.395, 0.8558, 0.9076, 0.1302, 0.9176, 0.1311, 0.9092, 0.3869, 0.9024, 0.3868, 0.1382, 0.8417, 0.1386, 0.8316, 0.395, 0.8558, 0.395, 0.8626, 0.8976, 0.1294, 0.9076, 0.1302, 0.9024, 0.3868, 0.8956, 0.3867, 0.1381, 0.8517, 0.1382, 0.8417, 0.395, 0.8626, 0.395, 0.8694, 0.8876, 0.1288, 0.8976, 0.1294, 0.8956, 0.3867, 0.8889, 0.3867, 0.138, 0.8618, 0.1381, 0.8517, 0.395, 0.8694, 0.3951, 0.8762, 0.8776, 0.1283, 0.8876, 0.1288, 0.8889, 0.3867, 0.8821, 0.3866, 0.1397, 0.9221, 0.1393, 0.912, 0.3953, 0.9101, 0.3953, 0.9169, 0.1381, 0.8718, 0.138, 0.8618, 0.3951, 0.8762, 0.3951, 0.883, 0.8675, 0.1281, 0.8776, 0.1283, 0.8821, 0.3866, 0.8753, 0.3866, 0.1401, 0.9321, 0.1397, 0.9221, 0.3953, 0.9169, 0.3953, 0.9237, 0.1383, 0.8819, 0.1381, 0.8718, 0.3951, 0.883, 0.3952, 0.8897, 0.8575, 0.1281, 0.8675, 0.1281, 0.8753, 0.3866, 0.8685, 0.3866, 0.1406, 0.9422, 0.1401, 0.9321, 0.3953, 0.9237, 0.3953, 0.9304, 0.1386, 0.8919, 0.1383, 0.8819, 0.3952, 0.8897, 0.3952, 0.8965, 0.8475, 0.1284, 0.8575, 0.1281, 0.8685, 0.3866, 0.8617, 0.3866, 0.141, 0.9523, 0.1406, 0.9422, 0.3953, 0.9304, 0.3952, 0.9372, 0.1389, 0.902, 0.1386, 0.8919, 0.3952, 0.8965, 0.3952, 0.9033, 0.8374, 0.1289, 0.8475, 0.1284, 0.8617, 0.3866, 0.8549, 0.3866, 0.1415, 0.9623, 0.141, 0.9523, 0.3952, 0.9372, 0.3952, 0.944, 0.1393, 0.912, 0.1389, 0.902, 0.3952, 0.9033, 0.3953, 0.9101, 0.8274, 0.1296, 0.8374, 0.1289, 0.8549, 0.3866, 0.8481, 0.3866, 0.8965, 0.7276, 0.9061, 0.7279, 0.9017, 0.7465, 0.8931, 0.7456, 0.7399, 0.8452, 0.7418, 0.8357, 0.7599, 0.8427, 0.7572, 0.8506, 0.9061, 0.7279, 0.9158, 0.7284, 0.9103, 0.7478, 0.9017, 0.7465, 0.7418, 0.8357, 0.7437, 0.8261, 0.7629, 0.8348, 0.7599, 0.8427, 0.9158, 0.7284, 0.9255, 0.7292, 0.9188, 0.7498, 0.9103, 0.7478, 0.7437, 0.8261, 0.7452, 0.8163, 0.7663, 0.827, 0.7629, 0.8348, 0.9255, 0.7292, 0.9354, 0.73, 0.9271, 0.7526, 0.9188, 0.7498, 0.7452, 0.8163, 0.7463, 0.8064, 0.7703, 0.8191, 0.7663, 0.827, 0.9354, 0.73, 0.9454, 0.7308, 0.9348, 0.7564, 0.9271, 0.7526, 0.8098, 0.7358, 0.8197, 0.7348, 0.8262, 0.7558, 0.8186, 0.76, 0.742, 0.9779, 0.7406, 0.9681, 0.7632, 0.9559, 0.7677, 0.9635, 0.8197, 0.7348, 0.8295, 0.7334, 0.8341, 0.7527, 0.8262, 0.7558, 0.7406, 0.9681, 0.7389, 0.9583, 0.7596, 0.948, 0.7632, 0.9559, 0.8295, 0.7334, 0.8392, 0.732, 0.8423, 0.7502, 0.8341, 0.7527, 0.7333, 0.9107, 0.7332, 0.9014, 0.7498, 0.8989, 0.7502, 0.9071, 0.7389, 0.9583, 0.7374, 0.9487, 0.7567, 0.9399, 0.7596, 0.948, 0.8392, 0.732, 0.8488, 0.7306, 0.8507, 0.7483, 0.8423, 0.7502, 0.7332, 0.9014, 0.7334, 0.892, 0.7499, 0.8907, 0.7498, 0.8989, 0.7374, 0.9487, 0.7359, 0.9391, 0.7543, 0.9318, 0.7567, 0.9399, 0.8488, 0.7306, 0.8584, 0.7294, 0.8591, 0.7469, 0.8507, 0.7483, 0.7334, 0.892, 0.734, 0.8826, 0.7505, 0.8826, 0.7499, 0.8907, 0.7359, 0.9391, 0.7347, 0.9296, 0.7525, 0.9235, 0.7543, 0.9318, 0.8584, 0.7294, 0.8679, 0.7285, 0.8675, 0.7459, 0.8591, 0.7469, 0.734, 0.8826, 0.735, 0.8733, 0.7515, 0.8745, 0.7505, 0.8826, 0.7347, 0.9296, 0.7338, 0.9201, 0.7511, 0.9153, 0.7525, 0.9235, 0.8679, 0.7285, 0.8774, 0.7279, 0.876, 0.7454, 0.8675, 0.7459, 0.735, 0.8733, 0.7364, 0.864, 0.753, 0.8665, 0.7515, 0.8745, 0.7338, 0.9201, 0.7333, 0.9107, 0.7502, 0.9071, 0.7511, 0.9153, 0.8774, 0.7279, 0.8869, 0.7276, 0.8846, 0.7453, 0.876, 0.7454, 0.7364, 0.864, 0.738, 0.8546, 0.7549, 0.8585, 0.753, 0.8665, 0.8869, 0.7276, 0.8965, 0.7276, 0.8931, 0.7456, 0.8846, 0.7453, 0.738, 0.8546, 0.7399, 0.8452, 0.7572, 0.8506, 0.7549, 0.8585, 0.7632, 0.9559, 0.7596, 0.948, 0.7773, 0.9332, 0.7815, 0.9383, 0.8341, 0.7527, 0.8423, 0.7502, 0.848, 0.7668, 0.842, 0.7693, 0.7502, 0.9071, 0.7498, 0.8989, 0.7653, 0.8959, 0.7659, 0.9025, 0.7596, 0.948, 0.7567, 0.9399, 0.7738, 0.9275, 0.7773, 0.9332, 0.8423, 0.7502, 0.8507, 0.7483, 0.8544, 0.7648, 0.848, 0.7668, 0.7498, 0.8989, 0.7499, 0.8907, 0.7652, 0.8894, 0.7653, 0.8959, 0.7567, 0.9399, 0.7543, 0.9318, 0.7709, 0.9216, 0.7738, 0.9275, 0.8507, 0.7483, 0.8591, 0.7469, 0.861, 0.7634, 0.8544, 0.7648, 0.7499, 0.8907, 0.7505, 0.8826, 0.7656, 0.8829, 0.7652, 0.8894, 0.7543, 0.9318, 0.7525, 0.9235, 0.7688, 0.9153, 0.7709, 0.9216, 0.8591, 0.7469, 0.8675, 0.7459, 0.8678, 0.7625, 0.861, 0.7634, 0.7505, 0.8826, 0.7515, 0.8745, 0.7665, 0.8765, 0.7656, 0.8829, 0.7525, 0.9235, 0.7511, 0.9153, 0.7671, 0.9089, 0.7688, 0.9153, 0.8675, 0.7459, 0.876, 0.7454, 0.8746, 0.7621, 0.8678, 0.7625, 0.7515, 0.8745, 0.753, 0.8665, 0.7679, 0.8702, 0.7665, 0.8765, 0.7511, 0.9153, 0.7502, 0.9071, 0.7659, 0.9025, 0.7671, 0.9089, 0.876, 0.7454, 0.8846, 0.7453, 0.8815, 0.7622, 0.8746, 0.7621, 0.753, 0.8665, 0.7549, 0.8585, 0.7698, 0.8641, 0.7679, 0.8702, 0.8846, 0.7453, 0.8931, 0.7456, 0.8884, 0.7628, 0.8815, 0.7622, 0.7549, 0.8585, 0.7572, 0.8506, 0.7721, 0.8581, 0.7698, 0.8641, 0.8931, 0.7456, 0.9017, 0.7465, 0.8951, 0.764, 0.8884, 0.7628, 0.7572, 0.8506, 0.7599, 0.8427, 0.775, 0.8524, 0.7721, 0.8581, 0.9017, 0.7465, 0.9103, 0.7478, 0.9018, 0.7658, 0.8951, 0.764, 0.7599, 0.8427, 0.7629, 0.8348, 0.7785, 0.8469, 0.775, 0.8524, 0.9103, 0.7478, 0.9188, 0.7498, 0.9081, 0.7682, 0.9018, 0.7658, 0.7629, 0.8348, 0.7663, 0.827, 0.7825, 0.8417, 0.7785, 0.8469, 0.9188, 0.7498, 0.9271, 0.7526, 0.914, 0.7714, 0.9081, 0.7682, 0.7663, 0.827, 0.7703, 0.8191, 0.7872, 0.837, 0.7825, 0.8417, 0.9271, 0.7526, 0.9348, 0.7564, 0.9191, 0.7755, 0.914, 0.7714, 0.8186, 0.76, 0.8262, 0.7558, 0.8364, 0.7727, 0.8314, 0.777, 0.7677, 0.9635, 0.7632, 0.9559, 0.7815, 0.9383, 0.7864, 0.9429, 0.8262, 0.7558, 0.8341, 0.7527, 0.842, 0.7693, 0.8364, 0.7727, 0.7652, 0.8894, 0.7656, 0.8829, 0.7769, 0.8848, 0.7766, 0.8897, 0.7709, 0.9216, 0.7688, 0.9153, 0.7798, 0.909, 0.782, 0.9133, 0.861, 0.7634, 0.8678, 0.7625, 0.8698, 0.7742, 0.8648, 0.775, 0.7656, 0.8829, 0.7665, 0.8765, 0.7777, 0.88, 0.7769, 0.8848, 0.7688, 0.9153, 0.7671, 0.9089, 0.7783, 0.9044, 0.7798, 0.909, 0.8678, 0.7625, 0.8746, 0.7621, 0.875, 0.7738, 0.8698, 0.7742, 0.7665, 0.8765, 0.7679, 0.8702, 0.779, 0.8753, 0.7777, 0.88, 0.7671, 0.9089, 0.7659, 0.9025, 0.7773, 0.8996, 0.7783, 0.9044, 0.8746, 0.7621, 0.8815, 0.7622, 0.8801, 0.7739, 0.875, 0.7738, 0.7679, 0.8702, 0.7698, 0.8641, 0.7807, 0.8708, 0.779, 0.8753, 0.8815, 0.7622, 0.8884, 0.7628, 0.8852, 0.7746, 0.8801, 0.7739, 0.7698, 0.8641, 0.7721, 0.8581, 0.7828, 0.8666, 0.7807, 0.8708, 0.8884, 0.7628, 0.8951, 0.764, 0.8902, 0.7757, 0.8852, 0.7746, 0.7721, 0.8581, 0.775, 0.8524, 0.7854, 0.8628, 0.7828, 0.8666, 0.8951, 0.764, 0.9018, 0.7658, 0.8949, 0.7772, 0.8902, 0.7757, 0.775, 0.8524, 0.7785, 0.8469, 0.7884, 0.8595, 0.7854, 0.8628, 0.9018, 0.7658, 0.9081, 0.7682, 0.8993, 0.7793, 0.8949, 0.7772, 0.7785, 0.8469, 0.7825, 0.8417, 0.7921, 0.8569, 0.7884, 0.8595, 0.9081, 0.7682, 0.914, 0.7714, 0.9033, 0.782, 0.8993, 0.7793, 0.7825, 0.8417, 0.7872, 0.837, 0.7964, 0.855, 0.7921, 0.8569, 0.914, 0.7714, 0.9191, 0.7755, 0.9067, 0.7851, 0.9033, 0.782, 0.8314, 0.777, 0.8364, 0.7727, 0.8472, 0.783, 0.8439, 0.7862, 0.7864, 0.9429, 0.7815, 0.9383, 0.7911, 0.9233, 0.7953, 0.9252, 0.8364, 0.7727, 0.842, 0.7693, 0.851, 0.7803, 0.8472, 0.783, 0.7815, 0.9383, 0.7773, 0.9332, 0.7875, 0.9206, 0.7911, 0.9233, 0.842, 0.7693, 0.848, 0.7668, 0.8553, 0.778, 0.851, 0.7803, 0.7659, 0.9025, 0.7653, 0.8959, 0.7768, 0.8947, 0.7773, 0.8996, 0.7773, 0.9332, 0.7738, 0.9275, 0.7845, 0.9172, 0.7875, 0.9206, 0.848, 0.7668, 0.8544, 0.7648, 0.8599, 0.7763, 0.8553, 0.778, 0.7653, 0.8959, 0.7652, 0.8894, 0.7766, 0.8897, 0.7768, 0.8947, 0.7738, 0.9275, 0.7709, 0.9216, 0.782, 0.9133, 0.7845, 0.9172, 0.8544, 0.7648, 0.861, 0.7634, 0.8648, 0.775, 0.8599, 0.7763, 0.7828, 0.8666, 0.7821, 0.8716, 0.779, 0.8753, 0.7807, 0.8708, 0.7821, 0.8716, 0.7817, 0.8773, 0.7777, 0.88, 0.779, 0.8753, 0.7817, 0.8773, 0.7814, 0.8835, 0.7769, 0.8848, 0.7777, 0.88, 0.7814, 0.8835, 0.7812, 0.8899, 0.7766, 0.8897, 0.7769, 0.8848, 0.7812, 0.8899, 0.7811, 0.8963, 0.7768, 0.8947, 0.7766, 0.8897, 0.7811, 0.8963, 0.7811, 0.9025, 0.7773, 0.8996, 0.7768, 0.8947, 0.7811, 0.9025, 0.7813, 0.9082, 0.7783, 0.9044, 0.7773, 0.8996, 0.7813, 0.9082, 0.782, 0.9133, 0.7798, 0.909, 0.7783, 0.9044, 0.7854, 0.8628, 0.7857, 0.8682, 0.7821, 0.8716, 0.7828, 0.8666, 0.7857, 0.8682, 0.7862, 0.8748, 0.7817, 0.8773, 0.7821, 0.8716, 0.7862, 0.8748, 0.7865, 0.8822, 0.7814, 0.8835, 0.7817, 0.8773, 0.7865, 0.8822, 0.7865, 0.89, 0.7812, 0.8899, 0.7814, 0.8835, 0.7865, 0.89, 0.7862, 0.8978, 0.7811, 0.8963, 0.7812, 0.8899, 0.7862, 0.8978, 0.7856, 0.9052, 0.7811, 0.9025, 0.7811, 0.8963, 0.7856, 0.9052, 0.7849, 0.9118, 0.7813, 0.9082, 0.7811, 0.9025, 0.7849, 0.9118, 0.7845, 0.9172, 0.782, 0.9133, 0.7813, 0.9082, 0.7884, 0.8595, 0.7899, 0.8653, 0.7857, 0.8682, 0.7854, 0.8628, 0.7899, 0.8653, 0.7913, 0.8726, 0.7862, 0.8748, 0.7857, 0.8682, 0.7913, 0.8726, 0.7922, 0.8811, 0.7865, 0.8822, 0.7862, 0.8748, 0.7922, 0.8811, 0.7924, 0.8901, 0.7865, 0.89, 0.7865, 0.8822, 0.7924, 0.8901, 0.7918, 0.8991, 0.7862, 0.8978, 0.7865, 0.89, 0.7918, 0.8991, 0.7906, 0.9075, 0.7856, 0.9052, 0.7862, 0.8978, 0.7906, 0.9075, 0.7891, 0.9149, 0.7849, 0.9118, 0.7856, 0.9052, 0.7891, 0.9149, 0.7875, 0.9206, 0.7845, 0.9172, 0.7849, 0.9118, 0.7921, 0.8569, 0.7946, 0.863, 0.7899, 0.8653, 0.7884, 0.8595, 0.7946, 0.863, 0.7968, 0.871, 0.7913, 0.8726, 0.7899, 0.8653, 0.7968, 0.871, 0.7982, 0.8803, 0.7922, 0.8811, 0.7913, 0.8726, 0.7982, 0.8803, 0.7986, 0.8902, 0.7924, 0.8901, 0.7922, 0.8811, 0.7986, 0.8902, 0.7978, 0.9001, 0.7918, 0.8991, 0.7924, 0.8901, 0.7978, 0.9001, 0.7961, 0.9093, 0.7906, 0.9075, 0.7918, 0.8991, 0.7961, 0.9093, 0.7937, 0.9173, 0.7891, 0.9149, 0.7906, 0.9075, 0.7937, 0.9173, 0.7911, 0.9233, 0.7875, 0.9206, 0.7891, 0.9149, 0.7964, 0.855, 0.7999, 0.8621, 0.7946, 0.863, 0.7921, 0.8569, 0.7999, 0.8621, 0.8027, 0.8705, 0.7968, 0.871, 0.7946, 0.863, 0.8027, 0.8705, 0.8044, 0.8801, 0.7982, 0.8803, 0.7968, 0.871, 0.8044, 0.8801, 0.8049, 0.8903, 0.7986, 0.8902, 0.7982, 0.8803, 0.8049, 0.8903, 0.804, 0.9005, 0.7978, 0.9001, 0.7986, 0.8902, 0.804, 0.9005, 0.802, 0.91, 0.7961, 0.9093, 0.7978, 0.9001, 0.802, 0.91, 0.799, 0.9182, 0.7937, 0.9173, 0.7961, 0.9093, 0.799, 0.9182, 0.7953, 0.9252, 0.7911, 0.9233, 0.7937, 0.9173, 0.8472, 0.783, 0.8526, 0.7834, 0.8494, 0.7877, 0.8439, 0.7862, 0.8526, 0.7834, 0.8593, 0.7839, 0.8569, 0.7892, 0.8494, 0.7877, 0.8593, 0.7839, 0.867, 0.7843, 0.8658, 0.7902, 0.8569, 0.7892, 0.867, 0.7843, 0.8752, 0.7843, 0.8754, 0.7905, 0.8658, 0.7902, 0.8752, 0.7843, 0.8834, 0.7839, 0.8849, 0.7898, 0.8754, 0.7905, 0.8834, 0.7839, 0.8911, 0.7832, 0.8938, 0.7884, 0.8849, 0.7898, 0.8911, 0.7832, 0.8978, 0.7824, 0.9012, 0.7867, 0.8938, 0.7884, 0.8978, 0.7824, 0.9033, 0.782, 0.9067, 0.7851, 0.9012, 0.7867, 0.851, 0.7803, 0.8561, 0.7795, 0.8526, 0.7834, 0.8472, 0.783, 0.8561, 0.7795, 0.862, 0.7791, 0.8593, 0.7839, 0.8526, 0.7834, 0.862, 0.7791, 0.8684, 0.7789, 0.867, 0.7843, 0.8593, 0.7839, 0.8684, 0.7789, 0.8751, 0.7787, 0.8752, 0.7843, 0.867, 0.7843, 0.8751, 0.7787, 0.8818, 0.7786, 0.8834, 0.7839, 0.8752, 0.7843, 0.8818, 0.7786, 0.8882, 0.7786, 0.8911, 0.7832, 0.8834, 0.7839, 0.8882, 0.7786, 0.8941, 0.7787, 0.8978, 0.7824, 0.8911, 0.7832, 0.8941, 0.7787, 0.8993, 0.7793, 0.9033, 0.782, 0.8978, 0.7824, 0.8553, 0.778, 0.8599, 0.7763, 0.8561, 0.7795, 0.851, 0.7803, 0.8599, 0.7763, 0.8648, 0.775, 0.862, 0.7791, 0.8561, 0.7795, 0.8648, 0.775, 0.8698, 0.7742, 0.8684, 0.7789, 0.862, 0.7791, 0.8698, 0.7742, 0.875, 0.7738, 0.8751, 0.7787, 0.8684, 0.7789, 0.875, 0.7738, 0.8801, 0.7739, 0.8818, 0.7786, 0.8751, 0.7787, 0.8801, 0.7739, 0.8852, 0.7746, 0.8882, 0.7786, 0.8818, 0.7786, 0.8852, 0.7746, 0.8902, 0.7757, 0.8941, 0.7787, 0.8882, 0.7786, 0.8902, 0.7757, 0.8949, 0.7772, 0.8993, 0.7793, 0.8941, 0.7787, 0.3952, 0.9507, 0.3952, 0.944, 0.6189, 0.9652, 0.6187, 0.9754, 0.8413, 0.3866, 0.8481, 0.3866, 0.8279, 0.6139, 0.8177, 0.6134, 0.3951, 0.9575, 0.3952, 0.9507, 0.6187, 0.9754, 0.6184, 0.9857, 0.8346, 0.3867, 0.8413, 0.3866, 0.8177, 0.6134, 0.8074, 0.6126, 0.9227, 0.387, 0.9295, 0.387, 0.9505, 0.6094, 0.9403, 0.6103, 0.3949, 0.8423, 0.3949, 0.8355, 0.621, 0.8015, 0.6216, 0.8118, 0.916, 0.3869, 0.9227, 0.387, 0.9403, 0.6103, 0.9301, 0.611, 0.3949, 0.8491, 0.3949, 0.8423, 0.6216, 0.8118, 0.622, 0.8221, 0.9092, 0.3869, 0.916, 0.3869, 0.9301, 0.611, 0.9199, 0.6117, 0.395, 0.8558, 0.3949, 0.8491, 0.622, 0.8221, 0.6221, 0.8323, 0.9024, 0.3868, 0.9092, 0.3869, 0.9199, 0.6117, 0.9097, 0.6123, 0.395, 0.8626, 0.395, 0.8558, 0.6221, 0.8323, 0.6221, 0.8426, 0.8956, 0.3867, 0.9024, 0.3868, 0.9097, 0.6123, 0.8995, 0.6129, 0.395, 0.8694, 0.395, 0.8626, 0.6221, 0.8426, 0.6219, 0.8528, 0.8889, 0.3867, 0.8956, 0.3867, 0.8995, 0.6129, 0.8893, 0.6134, 0.3951, 0.8762, 0.395, 0.8694, 0.6219, 0.8528, 0.6216, 0.863, 0.8821, 0.3866, 0.8889, 0.3867, 0.8893, 0.6134, 0.8791, 0.6138, 0.3953, 0.9169, 0.3953, 0.9101, 0.62, 0.9141, 0.6197, 0.9243, 0.3951, 0.883, 0.3951, 0.8762, 0.6216, 0.863, 0.6213, 0.8733, 0.8753, 0.3866, 0.8821, 0.3866, 0.8791, 0.6138, 0.8689, 0.6141, 0.3953, 0.9237, 0.3953, 0.9169, 0.6197, 0.9243, 0.6195, 0.9345, 0.3952, 0.8897, 0.3951, 0.883, 0.6213, 0.8733, 0.621, 0.8835, 0.8685, 0.3866, 0.8753, 0.3866, 0.8689, 0.6141, 0.8587, 0.6143, 0.3953, 0.9304, 0.3953, 0.9237, 0.6195, 0.9345, 0.6193, 0.9447, 0.3952, 0.8965, 0.3952, 0.8897, 0.621, 0.8835, 0.6206, 0.8937, 0.8617, 0.3866, 0.8685, 0.3866, 0.8587, 0.6143, 0.8484, 0.6143, 0.3952, 0.9372, 0.3953, 0.9304, 0.6193, 0.9447, 0.6191, 0.955, 0.3952, 0.9033, 0.3952, 0.8965, 0.6206, 0.8937, 0.6203, 0.9039, 0.8549, 0.3866, 0.8617, 0.3866, 0.8484, 0.6143, 0.8382, 0.6142, 0.3952, 0.944, 0.3952, 0.9372, 0.6191, 0.955, 0.6189, 0.9652, 0.3953, 0.9101, 0.3952, 0.9033, 0.6203, 0.9039, 0.62, 0.9141, 0.8481, 0.3866, 0.8549, 0.3866, 0.8382, 0.6142, 0.8279, 0.6139, 0.6815, 0.3666, 0.6696, 0.3124, 0.6969, 0.3036, 0.712, 0.3598, 0.1467, 0.5368, 0.1798, 0.5834, 0.1579, 0.6081, 0.1201, 0.5558, 0.6834, 0.422, 0.6815, 0.3666, 0.712, 0.3598, 0.7147, 0.4197, 0.1252, 0.4853, 0.1467, 0.5368, 0.1201, 0.5558, 0.09111, 0.496, 0.6735, 0.4767, 0.6834, 0.422, 0.7147, 0.4197, 0.7049, 0.4801, 0.1131, 0.4309, 0.1252, 0.4853, 0.09111, 0.496, 0.08042, 0.4305, 0.6531, 0.5286, 0.6735, 0.4767, 0.7049, 0.4801, 0.6835, 0.5378, 0.1133, 0.3737, 0.1131, 0.4309, 0.08042, 0.4305, 0.08126, 0.366, 0.6229, 0.5755, 0.6531, 0.5286, 0.6835, 0.5378, 0.6511, 0.5906, 0.1238, 0.3182, 0.1133, 0.3737, 0.08126, 0.366, 0.09414, 0.3037, 0.5842, 0.6163, 0.6229, 0.5755, 0.6511, 0.5906, 0.6091, 0.6363, 0.3685, 0.1143, 0.3135, 0.1255, 0.3098, 0.09329, 0.3711, 0.08213, 0.145, 0.2659, 0.1238, 0.3182, 0.09414, 0.3037, 0.1188, 0.2457, 0.538, 0.6483, 0.5842, 0.6163, 0.6091, 0.6363, 0.5587, 0.673, 0.4244, 0.1141, 0.3685, 0.1143, 0.3711, 0.08213, 0.4331, 0.0831, 0.1757, 0.2187, 0.145, 0.2659, 0.1188, 0.2457, 0.1544, 0.1937, 0.4865, 0.6708, 0.538, 0.6483, 0.5587, 0.673, 0.5021, 0.6993, 0.4794, 0.1242, 0.4244, 0.1141, 0.4331, 0.0831, 0.4938, 0.09592, 0.2157, 0.1789, 0.1757, 0.2187, 0.1544, 0.1937, 0.1994, 0.1503, 0.4317, 0.6828, 0.4865, 0.6708, 0.5021, 0.6993, 0.4414, 0.714, 0.5311, 0.1456, 0.4794, 0.1242, 0.4938, 0.09592, 0.5505, 0.1204, 0.2619, 0.1474, 0.2157, 0.1789, 0.1994, 0.1503, 0.2518, 0.1163, 0.3755, 0.6839, 0.4317, 0.6828, 0.4414, 0.714, 0.3789, 0.7165, 0.5779, 0.1759, 0.5311, 0.1456, 0.5505, 0.1204, 0.6015, 0.155, 0.3135, 0.1255, 0.2619, 0.1474, 0.2518, 0.1163, 0.3098, 0.09329, 0.3203, 0.6739, 0.3755, 0.6839, 0.3789, 0.7165, 0.317, 0.7067, 0.6173, 0.2152, 0.5779, 0.1759, 0.6015, 0.155, 0.6442, 0.1987, 0.2681, 0.6532, 0.3203, 0.6739, 0.317, 0.7067, 0.2581, 0.6848, 0.6481, 0.261, 0.6173, 0.2152, 0.6442, 0.1987, 0.6768, 0.249, 0.2203, 0.623, 0.2681, 0.6532, 0.2581, 0.6848, 0.2043, 0.6517, 0.6696, 0.3124, 0.6481, 0.261, 0.6768, 0.249, 0.6969, 0.3036, 0.1798, 0.5834, 0.2203, 0.623, 0.2043, 0.6517, 0.1579, 0.6081])
me_sphere.materials.append(mat_emissive_shroom)
me_sphere.update()

# ---- objects
ob_shroom9 = bpy.data.objects.new('shroom9', me_sphere)

# ---- transforms, parenting, visibility, modifiers, constraints
ob_shroom9.location = (0.0, 0.0, 0.2199)
_m = ob_shroom9.modifiers.new('Decimate', 'DECIMATE')
_m.ratio = 0.15

# ---- collection membership
col_collection.objects.link(ob_shroom9)

# ---- scene / render settings (as saved in the file)
scene.frame_start = 1; scene.frame_end = 250; scene.frame_set(1)
scene.render.engine = 'BLENDER_EEVEE_NEXT'
bpy.context.view_layer.update()

# ---- added for rendering (the .blend has no active camera and no usable light): camera, sun
cam_auto = bpy.data.cameras.new('AutoCamera')
cam_auto.lens = 50.0
cam_auto.sensor_width = 36.0
cam_auto.clip_end = 1000.0
ob_auto_camera = bpy.data.objects.new('AutoCamera', cam_auto)
scene.collection.objects.link(ob_auto_camera)
ob_auto_camera.location = (0.382184, -0.458935, 0.447752)
ob_auto_camera.rotation_euler = (1.09748, -7.21219e-08, 0.694738)
scene.camera = ob_auto_camera
light_auto_sun = bpy.data.lights.new('AutoSun', 'SUN')
light_auto_sun.energy = 3.0
light_auto_sun.angle = 0.0523599
ob_auto_sun = bpy.data.objects.new('AutoSun', light_auto_sun)
scene.collection.objects.link(ob_auto_sun)
ob_auto_sun.rotation_euler = (0.872665, 0.174533, 0.523599)
bpy.context.view_layer.update()
